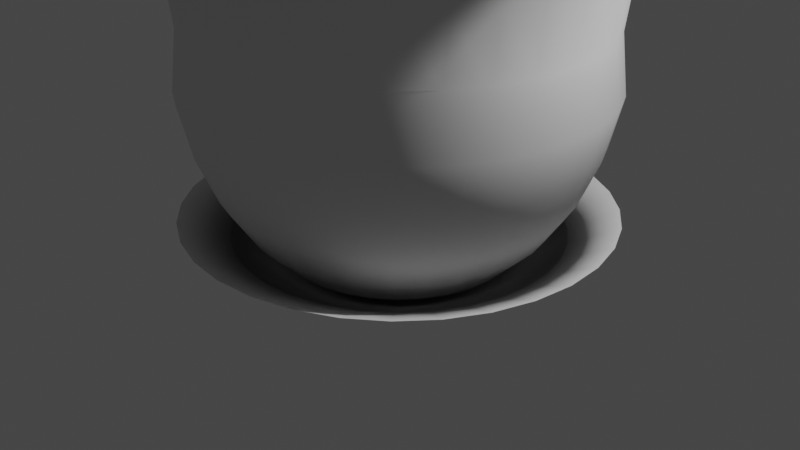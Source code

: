 # Source: PowerUptexture3.blend  (saved by Blender 2.93.21; exported with 4.5.12 LTS)
import bpy
from mathutils import Matrix  # noqa: F401  (used for matrix-valued properties, if any)

bpy.ops.wm.read_factory_settings(use_empty=True)
scene = bpy.context.scene
scene.name = 'Scene'

# ---- collections
col_collection = bpy.data.collections.new('Collection'); scene.collection.children.link(col_collection)

# ---- world
world_world = bpy.data.worlds.new('World'); scene.world = world_world
world_world.use_nodes = True; world_world.node_tree.nodes.clear()
_N = world_world.node_tree.nodes; _L = world_world.node_tree.links
n0 = _N.new('ShaderNodeOutputWorld'); n0.name = 'World Output'; n0.location = (300, 300)
n1 = _N.new('ShaderNodeBackground'); n1.name = 'Background'; n1.location = (10, 300)
n1.inputs[0].default_value = (0.05088, 0.05088, 0.05088, 1.0)
_L.new(n1.outputs[0], n0.inputs[0])
n0.is_active_output = True
world_world.color = (0.05088, 0.05088, 0.05088)
world_world.use_sun_shadow = False
world_world.sun_shadow_jitter_overblur = 0.0

# ---- cameras
cam_camera = bpy.data.cameras.new('Camera')
cam_camera.clip_end = 100.0
cam_camera.ortho_scale = 7.314

# ---- lights
light_light = bpy.data.lights.new('Light', 'POINT')
light_light.transmission_factor = 0.0
light_light.energy = 1000.0
light_light.shadow_soft_size = 0.1
light_light.shadow_maximum_resolution = 0.006
light_light.use_absolute_resolution = True

# ---- meshes
me_circle = bpy.data.meshes.new('Circle')
me_circle.from_pydata([(0.0, 1.0, 0.06098), (-0.1951, 0.9808, 0.06098), (4.364e-08, -0.5822, -0.1252), (0.4117, 0.4117, -0.1252), (-0.1136, 0.571, -0.1252), (0.571, -0.1136, -0.1252), (-0.9239, 0.3827, 0.06098), (-0.5379, -0.2228, -0.1252), (-0.571, -0.1136, -0.1252), (0.5379, -0.2228, -0.1252), (-0.5822, -2.65e-08, -0.1252), (0.4841, -0.3235, -0.1252), (-0.571, 0.1136, -0.1252), (0.4117, -0.4117, -0.1252), (0.3235, -0.4841, -0.1252), (-0.4841, 0.3235, -0.1252), (8.742e-08, -1.0, 0.06098), (0.2228, -0.5379, -0.1252), (0.1136, 0.571, -0.1252), (-0.4117, 0.4117, -0.1252), (0.1136, -0.571, -0.1252), (0.2228, 0.5379, -0.1252), (-0.3235, 0.4841, -0.1252), (0.3235, 0.4841, -0.1252), (-0.2228, 0.5379, -0.1252), (-0.1136, -0.571, -0.1252), (-7.259e-09, 0.5822, -0.1252), (-0.2228, -0.5379, -0.1252), (0.7071, 0.7071, 0.06098), (0.4841, 0.3235, -0.1252), (-0.3235, -0.4841, -0.1252), (0.5379, 0.2228, -0.1252), (-0.4117, -0.4117, -0.1252), (0.571, 0.1136, -0.1252), (-0.3827, 0.9239, 0.06098), (-0.5556, 0.8315, 0.06098), (-0.7071, 0.7071, 0.06098), (-0.8315, 0.5556, 0.06098), (-0.4841, -0.3235, -0.1252), (-0.9808, 0.1951, 0.06098), (-1.0, -4.371e-08, 0.06098), (-0.9808, -0.1951, 0.06098), (-0.9239, -0.3827, 0.06098), (-0.8315, -0.5556, 0.06098), (-0.7071, -0.7071, 0.06098), (-0.5556, -0.8315, 0.06098), (-0.3827, -0.9239, 0.06098), (-0.1951, -0.9808, 0.06098), (0.5822, 5.887e-09, -0.1252), (0.1951, -0.9808, 0.06098), (0.3827, -0.9239, 0.06098), (0.5556, -0.8315, 0.06098), (0.7071, -0.7071, 0.06098), (0.8315, -0.5556, 0.06098), (0.9239, -0.3827, 0.06098), (0.9808, -0.1951, 0.06098), (1.0, 1.192e-08, 0.06098), (0.9808, 0.1951, 0.06098), (0.9239, 0.3827, 0.06098), (0.8315, 0.5556, 0.06098), (-1.052e-08, 0.3945, -0.2275), (0.5556, 0.8315, 0.06098), (0.3827, 0.9239, 0.06098), (0.1951, 0.9808, 0.06098), (-0.3645, 0.151, -0.2275), (2.397e-08, -0.3945, -0.2275), (0.2789, 0.2789, -0.2275), (-0.07696, 0.3869, -0.2275), (-0.3645, -0.151, -0.2275), (0.3869, -0.07696, -0.2275), (-0.3869, -0.07696, -0.2275), (0.3645, -0.151, -0.2275), (-0.3945, -1.877e-08, -0.2275), (-1.49e-08, -3.725e-09, -0.3566), (0.328, -0.2192, -0.2275), (-0.3869, 0.07696, -0.2275), (0.2789, -0.2789, -0.2275), (0.2192, -0.328, -0.2275), (-0.328, 0.2192, -0.2275), (0.151, -0.3645, -0.2275), (0.07696, 0.3869, -0.2275), (-0.2789, 0.2789, -0.2275), (0.07696, -0.3869, -0.2275), (0.151, 0.3645, -0.2275), (-0.2192, 0.328, -0.2275), (0.2192, 0.328, -0.2275), (-0.151, 0.3645, -0.2275), (-0.07696, -0.3869, -0.2275), (-0.151, -0.3645, -0.2275), (0.328, 0.2192, -0.2275), (-0.2192, -0.328, -0.2275), (0.3645, 0.151, -0.2275), (-0.2789, -0.2789, -0.2275), (0.3869, 0.07696, -0.2275), (-0.328, -0.2192, -0.2275), (0.3945, 3.174e-09, -0.2275), (0.1718, -0.03418, -0.3258), (0.1752, 4.706e-12, -0.3258), (-0.1618, -0.06704, -0.3258), (-0.1457, -0.09733, -0.3258), (0.1718, 0.03418, -0.3258), (-0.1239, -0.1239, -0.3258), (0.1618, 0.06704, -0.3258), (-0.09733, -0.1457, -0.3258), (0.1457, 0.09733, -0.3258), (-0.06704, -0.1618, -0.3258), (-1.433e-08, 0.1752, -0.3258), (-0.03418, 0.1718, -0.3258), (0.1239, 0.1239, -0.3258), (-0.03418, -0.1718, -0.3258), (-0.06704, 0.1618, -0.3258), (0.09733, 0.1457, -0.3258), (9.852e-10, -0.1752, -0.3258), (-0.09733, 0.1457, -0.3258), (0.06704, 0.1618, -0.3258), (0.03418, -0.1718, -0.3258), (-0.1239, 0.1239, -0.3258), (0.03418, 0.1718, -0.3258), (0.06704, -0.1618, -0.3258), (-0.1457, 0.09733, -0.3258), (0.09733, -0.1457, -0.3258), (-0.1618, 0.06704, -0.3258), (0.1239, -0.1239, -0.3258), (-0.1718, 0.03418, -0.3258), (0.1457, -0.09733, -0.3258), (-0.1752, -9.742e-09, -0.3258), (0.1618, -0.06704, -0.3258), (-0.1718, -0.03418, -0.3258), (-0.5379, 0.2228, -0.1252), (-0.2599, 0.1077, -0.2839), (1.211e-08, -0.2813, -0.2839), (0.2759, -0.05488, -0.2839), (0.1989, 0.1989, -0.2839), (-0.2599, -0.1077, -0.2839), (-0.05488, 0.2759, -0.2839), (-0.2759, -0.05488, -0.2839), (0.2599, -0.1077, -0.2839), (-0.2813, -1.411e-08, -0.2839), (0.2339, -0.1563, -0.2839), (-0.2759, 0.05488, -0.2839), (0.1989, -0.1989, -0.2839), (0.1563, -0.2339, -0.2839), (-0.2339, 0.1563, -0.2839), (0.1077, -0.2599, -0.2839), (0.05488, 0.2759, -0.2839), (-0.1989, 0.1989, -0.2839), (0.05488, -0.2759, -0.2839), (0.1077, 0.2599, -0.2839), (-0.1563, 0.2339, -0.2839), (0.1563, 0.2339, -0.2839), (-0.1077, 0.2599, -0.2839), (-0.05488, -0.2759, -0.2839), (-0.1077, -0.2599, -0.2839), (0.2339, 0.1563, -0.2839), (-0.1563, -0.2339, -0.2839), (0.2599, 0.1077, -0.2839), (-0.1989, -0.1989, -0.2839), (0.2759, 0.05488, -0.2839), (-0.2339, -0.1563, -0.2839), (0.2813, 1.539e-09, -0.2839), (-1.249e-08, 0.2813, -0.2839), (0.7554, -0.1503, -0.03898), (-0.7116, -0.2947, -0.03898), (-3.992e-09, 0.7702, -0.03898), (0.7702, 8.604e-09, -0.03898), (-0.6404, -0.4279, -0.03898), (0.7554, 0.1503, -0.03898), (-0.5446, -0.5446, -0.03898), (0.7116, 0.2947, -0.03898), (-0.4279, -0.6404, -0.03898), (0.6404, 0.4279, -0.03898), (-0.2947, -0.7116, -0.03898), (-0.1503, -0.7554, -0.03898), (-0.2947, 0.7116, -0.03898), (0.4279, 0.6404, -0.03898), (-0.4279, 0.6404, -0.03898), (0.2947, 0.7116, -0.03898), (0.1503, -0.7554, -0.03898), (-0.5446, 0.5446, -0.03898), (0.1503, 0.7554, -0.03898), (0.2947, -0.7116, -0.03898), (-0.6404, 0.4279, -0.03898), (0.4279, -0.6404, -0.03898), (0.5446, -0.5446, -0.03898), (-0.7554, 0.1503, -0.03898), (0.6404, -0.4279, -0.03898), (-0.7702, -3.425e-08, -0.03898), (0.7116, -0.2947, -0.03898), (-0.7554, -0.1503, -0.03898), (-0.1503, 0.7554, -0.03898), (0.5446, 0.5446, -0.03898), (6.334e-08, -0.7702, -0.03898), (-0.7116, 0.2947, -0.03898), (0.7702, 8.604e-09, -0.03898), (-0.6404, -0.4279, -0.03898), (0.7554, 0.1503, -0.03898), (-0.5446, -0.5446, -0.03898), (0.7116, 0.2947, -0.03898), (-0.4279, -0.6404, -0.03898), (0.6404, 0.4279, -0.03898), (-0.2947, -0.7116, -0.03898), (-0.1503, -0.7554, -0.03898), (-0.2947, 0.7116, -0.03898), (0.4279, 0.6404, -0.03898), (-0.4279, 0.6404, -0.03898), (0.2947, 0.7116, -0.03898), (0.1503, -0.7554, -0.03898), (-0.5446, 0.5446, -0.03898), (0.1503, 0.7554, -0.03898), (0.2947, -0.7116, -0.03898), (-0.6404, 0.4279, -0.03898), (0.4279, -0.6404, -0.03898), (0.5446, -0.5446, -0.03898), (-0.7554, 0.1503, -0.03898), (0.6404, -0.4279, -0.03898), (-0.7702, -3.425e-08, -0.03898), (0.7116, -0.2947, -0.03898), (-0.7554, -0.1503, -0.03898), (-0.1503, 0.7554, -0.03898), (0.5446, 0.5446, -0.03898), (6.334e-08, -0.7702, -0.03898), (-0.7116, 0.2947, -0.03898), (0.7554, -0.1503, -0.03898), (-0.7116, -0.2947, -0.03898), (-3.992e-09, 0.7702, -0.03898)], [], [(7, 8, 70, 68), (5, 9, 71, 69), (8, 10, 72, 70), (9, 11, 74, 71), (10, 12, 75, 72), (11, 13, 76, 74), (12, 128, 64, 75), (13, 14, 77, 76), (128, 15, 78, 64), (14, 17, 79, 77), (26, 18, 80, 60), (15, 19, 81, 78), (17, 20, 82, 79), (18, 21, 83, 80), (19, 22, 84, 81), (20, 2, 65, 82), (21, 23, 85, 83), (22, 24, 86, 84), (2, 25, 87, 65), (23, 3, 66, 85), (24, 4, 67, 86), (25, 27, 88, 87), (3, 29, 89, 66), (4, 26, 60, 67), (27, 30, 90, 88), (29, 31, 91, 89), (30, 32, 92, 90), (31, 33, 93, 91), (32, 38, 94, 92), (33, 48, 95, 93), (38, 7, 68, 94), (48, 5, 69, 95), (97, 96, 73), (99, 98, 73), (100, 97, 73), (101, 99, 73), (102, 100, 73), (103, 101, 73), (104, 102, 73), (105, 103, 73), (107, 106, 73), (108, 104, 73), (109, 105, 73), (110, 107, 73), (111, 108, 73), (112, 109, 73), (113, 110, 73), (114, 111, 73), (115, 112, 73), (116, 113, 73), (117, 114, 73), (118, 115, 73), (119, 116, 73), (106, 117, 73), (120, 118, 73), (121, 119, 73), (122, 120, 73), (123, 121, 73), (124, 122, 73), (125, 123, 73), (126, 124, 73), (127, 125, 73), (96, 126, 73), (98, 127, 73), (133, 135, 127, 98), (131, 136, 126, 96), (135, 137, 125, 127), (136, 138, 124, 126), (137, 139, 123, 125), (138, 140, 122, 124), (139, 129, 121, 123), (140, 141, 120, 122), (129, 142, 119, 121), (141, 143, 118, 120), (160, 144, 117, 106), (142, 145, 116, 119), (143, 146, 115, 118), (144, 147, 114, 117), (145, 148, 113, 116), (146, 130, 112, 115), (147, 149, 111, 114), (148, 150, 110, 113), (130, 151, 109, 112), (149, 132, 108, 111), (150, 134, 107, 110), (151, 152, 105, 109), (132, 153, 104, 108), (134, 160, 106, 107), (152, 154, 103, 105), (153, 155, 102, 104), (154, 156, 101, 103), (155, 157, 100, 102), (156, 158, 99, 101), (157, 159, 97, 100), (158, 133, 98, 99), (159, 131, 96, 97), (164, 161, 5, 48), (165, 162, 7, 38), (166, 164, 48, 33), (167, 165, 38, 32), (168, 166, 33, 31), (169, 167, 32, 30), (170, 168, 31, 29), (171, 169, 30, 27), (189, 163, 26, 4), (190, 170, 29, 3), (172, 171, 27, 25), (173, 189, 4, 24), (174, 190, 3, 23), (191, 172, 25, 2), (175, 173, 24, 22), (176, 174, 23, 21), (177, 191, 2, 20), (178, 175, 22, 19), (179, 176, 21, 18), (180, 177, 20, 17), (181, 178, 19, 15), (163, 179, 18, 26), (182, 180, 17, 14), (192, 181, 15, 128), (183, 182, 14, 13), (184, 192, 128, 12), (185, 183, 13, 11), (186, 184, 12, 10), (187, 185, 11, 9), (188, 186, 10, 8), (161, 187, 9, 5), (162, 188, 8, 7), (95, 69, 131, 159), (94, 68, 133, 158), (93, 95, 159, 157), (92, 94, 158, 156), (91, 93, 157, 155), (90, 92, 156, 154), (89, 91, 155, 153), (88, 90, 154, 152), (67, 60, 160, 134), (66, 89, 153, 132), (87, 88, 152, 151), (86, 67, 134, 150), (85, 66, 132, 149), (65, 87, 151, 130), (84, 86, 150, 148), (83, 85, 149, 147), (82, 65, 130, 146), (81, 84, 148, 145), (80, 83, 147, 144), (79, 82, 146, 143), (78, 81, 145, 142), (60, 80, 144, 160), (77, 79, 143, 141), (64, 78, 142, 129), (76, 77, 141, 140), (75, 64, 129, 139), (74, 76, 140, 138), (72, 75, 139, 137), (71, 74, 138, 136), (70, 72, 137, 135), (69, 71, 136, 131), (68, 70, 135, 133), (223, 217, 188, 162), (222, 216, 187, 161), (217, 215, 186, 188), (216, 214, 185, 187), (215, 213, 184, 186), (214, 212, 183, 185), (213, 221, 192, 184), (212, 211, 182, 183), (221, 210, 181, 192), (211, 209, 180, 182), (224, 208, 179, 163), (210, 207, 178, 181), (209, 206, 177, 180), (208, 205, 176, 179), (207, 204, 175, 178), (206, 220, 191, 177), (205, 203, 174, 176), (204, 202, 173, 175), (220, 201, 172, 191), (203, 219, 190, 174), (202, 218, 189, 173), (201, 200, 171, 172), (219, 199, 170, 190), (218, 224, 163, 189), (200, 198, 169, 171), (199, 197, 168, 170), (198, 196, 167, 169), (197, 195, 166, 168), (196, 194, 165, 167), (195, 193, 164, 166), (194, 223, 162, 165), (193, 222, 161, 164), (56, 55, 222, 193), (43, 42, 223, 194), (57, 56, 193, 195), (44, 43, 194, 196), (58, 57, 195, 197), (45, 44, 196, 198), (59, 58, 197, 199), (46, 45, 198, 200), (1, 0, 224, 218), (28, 59, 199, 219), (47, 46, 200, 201), (34, 1, 218, 202), (61, 28, 219, 203), (16, 47, 201, 220), (35, 34, 202, 204), (62, 61, 203, 205), (49, 16, 220, 206), (36, 35, 204, 207), (63, 62, 205, 208), (50, 49, 206, 209), (37, 36, 207, 210), (0, 63, 208, 224), (51, 50, 209, 211), (6, 37, 210, 221), (52, 51, 211, 212), (39, 6, 221, 213), (53, 52, 212, 214), (40, 39, 213, 215), (54, 53, 214, 216), (41, 40, 215, 217), (55, 54, 216, 222), (42, 41, 217, 223)])
me_circle.polygons.foreach_set('use_smooth', [True] * 224)
_uv = me_circle.uv_layers.new(name='UVMap')
_uv.uv.foreach_set('vector', [0.8434, 0.8585, 0.8747, 0.8585, 0.8747, 0.7949, 0.8434, 0.7949, 0.4374, 0.8585, 0.4686, 0.8585, 0.4686, 0.7949, 0.4374, 0.7949, 0.8747, 0.8585, 0.9059, 0.8585, 0.9059, 0.7949, 0.8747, 0.7949, 0.4686, 0.8585, 0.4998, 0.8585, 0.4998, 0.7949, 0.4686, 0.7949, 0.9059, 0.8585, 0.9372, 0.8585, 0.9372, 0.7949, 0.9059, 0.7949, 0.4998, 0.8585, 0.5311, 0.8585, 0.5311, 0.7949, 0.4998, 0.7949, 0.9372, 0.8585, 0.9684, 0.8585, 0.9684, 0.7949, 0.9372, 0.7949, 0.5311, 0.8585, 0.5623, 0.8585, 0.5623, 0.7949, 0.5311, 0.7949, 0.9684, 0.8585, 0.9996, 0.8585, 0.9996, 0.7949, 0.9684, 0.7949, 0.5623, 0.8585, 0.5935, 0.8585, 0.5935, 0.7949, 0.5623, 0.7949, 0.1562, 0.8585, 0.1875, 0.8585, 0.1875, 0.7949, 0.1562, 0.7949, 3.582e-05, 0.8585, 0.03127, 0.8585, 0.03127, 0.7949, 3.582e-05, 0.7949, 0.5935, 0.8585, 0.6248, 0.8585, 0.6248, 0.7949, 0.5935, 0.7949, 0.1875, 0.8585, 0.2187, 0.8585, 0.2187, 0.7949, 0.1875, 0.7949, 0.03127, 0.8585, 0.06251, 0.8585, 0.06251, 0.7949, 0.03127, 0.7949, 0.6248, 0.8585, 0.656, 0.8585, 0.656, 0.7949, 0.6248, 0.7949, 0.2187, 0.8585, 0.2499, 0.8585, 0.2499, 0.7949, 0.2187, 0.7949, 0.06251, 0.8585, 0.09375, 0.8585, 0.09375, 0.7949, 0.06251, 0.7949, 0.656, 0.8585, 0.6873, 0.8585, 0.6873, 0.7949, 0.656, 0.7949, 0.2499, 0.8585, 0.2812, 0.8585, 0.2812, 0.7949, 0.2499, 0.7949, 0.09375, 0.8585, 0.125, 0.8585, 0.125, 0.7949, 0.09375, 0.7949, 0.6873, 0.8585, 0.7185, 0.8585, 0.7185, 0.7949, 0.6873, 0.7949, 0.2812, 0.8585, 0.3124, 0.8585, 0.3124, 0.7949, 0.2812, 0.7949, 0.125, 0.8585, 0.1562, 0.8585, 0.1562, 0.7949, 0.125, 0.7949, 0.7185, 0.8585, 0.7497, 0.8585, 0.7497, 0.7949, 0.7185, 0.7949, 0.3124, 0.8585, 0.3436, 0.8585, 0.3436, 0.7949, 0.3124, 0.7949, 0.7497, 0.8585, 0.781, 0.8585, 0.781, 0.7949, 0.7497, 0.7949, 0.3436, 0.8585, 0.3749, 0.8585, 0.3749, 0.7949, 0.3436, 0.7949, 0.781, 0.8585, 0.8122, 0.8585, 0.8122, 0.7949, 0.781, 0.7949, 0.3749, 0.8585, 0.4061, 0.8585, 0.4061, 0.7949, 0.3749, 0.7949, 0.8122, 0.8585, 0.8434, 0.8585, 0.8434, 0.7949, 0.8122, 0.7949, 0.4061, 0.8585, 0.4374, 0.8585, 0.4374, 0.7949, 0.4061, 0.7949, 0.4061, 0.7207, 0.4374, 0.7207, 0.4061, 0.6613, 0.8122, 0.7207, 0.8434, 0.7207, 0.8122, 0.6613, 0.3749, 0.7207, 0.4061, 0.7207, 0.3749, 0.6613, 0.781, 0.7207, 0.8122, 0.7207, 0.781, 0.6613, 0.3436, 0.7207, 0.3749, 0.7207, 0.3436, 0.6613, 0.7497, 0.7207, 0.781, 0.7207, 0.7497, 0.6613, 0.3124, 0.7207, 0.3436, 0.7207, 0.3124, 0.6613, 0.7185, 0.7207, 0.7497, 0.7207, 0.7185, 0.6613, 0.125, 0.7207, 0.1562, 0.7207, 0.125, 0.6613, 0.2812, 0.7207, 0.3124, 0.7207, 0.2812, 0.6613, 0.6873, 0.7207, 0.7185, 0.7207, 0.6873, 0.6613, 0.09375, 0.7207, 0.125, 0.7207, 0.09375, 0.6613, 0.2499, 0.7207, 0.2812, 0.7207, 0.2499, 0.6613, 0.656, 0.7207, 0.6873, 0.7207, 0.656, 0.6613, 0.06251, 0.7207, 0.09375, 0.7207, 0.06251, 0.6613, 0.2187, 0.7207, 0.2499, 0.7207, 0.2187, 0.6613, 0.6248, 0.7207, 0.656, 0.7207, 0.6248, 0.6613, 0.03127, 0.7207, 0.06251, 0.7207, 0.03127, 0.6613, 0.1875, 0.7207, 0.2187, 0.7207, 0.1875, 0.6613, 0.5935, 0.7207, 0.6248, 0.7207, 0.5935, 0.6613, 3.582e-05, 0.7207, 0.03127, 0.7207, 3.582e-05, 0.6613, 0.1562, 0.7207, 0.1875, 0.7207, 0.1562, 0.6613, 0.5623, 0.7207, 0.5935, 0.7207, 0.5623, 0.6613, 0.9684, 0.7207, 0.9996, 0.7207, 0.9684, 0.6613, 0.5311, 0.7207, 0.5623, 0.7207, 0.5311, 0.6613, 0.9372, 0.7207, 0.9684, 0.7207, 0.9372, 0.6613, 0.4998, 0.7207, 0.5311, 0.7207, 0.4998, 0.6613, 0.9059, 0.7207, 0.9372, 0.7207, 0.9059, 0.6613, 0.4686, 0.7207, 0.4998, 0.7207, 0.4686, 0.6613, 0.8747, 0.7207, 0.9059, 0.7207, 0.8747, 0.6613, 0.4374, 0.7207, 0.4686, 0.7207, 0.4374, 0.6613, 0.8434, 0.7207, 0.8747, 0.7207, 0.8434, 0.6613, 0.8434, 0.7566, 0.8747, 0.7566, 0.8747, 0.7207, 0.8434, 0.7207, 0.4374, 0.7566, 0.4686, 0.7566, 0.4686, 0.7207, 0.4374, 0.7207, 0.8747, 0.7566, 0.9059, 0.7566, 0.9059, 0.7207, 0.8747, 0.7207, 0.4686, 0.7566, 0.4998, 0.7566, 0.4998, 0.7207, 0.4686, 0.7207, 0.9059, 0.7566, 0.9372, 0.7566, 0.9372, 0.7207, 0.9059, 0.7207, 0.4998, 0.7566, 0.5311, 0.7566, 0.5311, 0.7207, 0.4998, 0.7207, 0.9372, 0.7566, 0.9684, 0.7566, 0.9684, 0.7207, 0.9372, 0.7207, 0.5311, 0.7566, 0.5623, 0.7566, 0.5623, 0.7207, 0.5311, 0.7207, 0.9684, 0.7566, 0.9996, 0.7566, 0.9996, 0.7207, 0.9684, 0.7207, 0.5623, 0.7566, 0.5935, 0.7566, 0.5935, 0.7207, 0.5623, 0.7207, 0.1562, 0.7566, 0.1875, 0.7566, 0.1875, 0.7207, 0.1562, 0.7207, 3.582e-05, 0.7566, 0.03127, 0.7566, 0.03127, 0.7207, 3.582e-05, 0.7207, 0.5935, 0.7566, 0.6248, 0.7566, 0.6248, 0.7207, 0.5935, 0.7207, 0.1875, 0.7566, 0.2187, 0.7566, 0.2187, 0.7207, 0.1875, 0.7207, 0.03127, 0.7566, 0.06251, 0.7566, 0.06251, 0.7207, 0.03127, 0.7207, 0.6248, 0.7566, 0.656, 0.7566, 0.656, 0.7207, 0.6248, 0.7207, 0.2187, 0.7566, 0.2499, 0.7566, 0.2499, 0.7207, 0.2187, 0.7207, 0.06251, 0.7566, 0.09375, 0.7566, 0.09375, 0.7207, 0.06251, 0.7207, 0.656, 0.7566, 0.6873, 0.7566, 0.6873, 0.7207, 0.656, 0.7207, 0.2499, 0.7566, 0.2812, 0.7566, 0.2812, 0.7207, 0.2499, 0.7207, 0.09375, 0.7566, 0.125, 0.7566, 0.125, 0.7207, 0.09375, 0.7207, 0.6873, 0.7566, 0.7185, 0.7566, 0.7185, 0.7207, 0.6873, 0.7207, 0.2812, 0.7566, 0.3124, 0.7566, 0.3124, 0.7207, 0.2812, 0.7207, 0.125, 0.7566, 0.1562, 0.7566, 0.1562, 0.7207, 0.125, 0.7207, 0.7185, 0.7566, 0.7497, 0.7566, 0.7497, 0.7207, 0.7185, 0.7207, 0.3124, 0.7566, 0.3436, 0.7566, 0.3436, 0.7207, 0.3124, 0.7207, 0.7497, 0.7566, 0.781, 0.7566, 0.781, 0.7207, 0.7497, 0.7207, 0.3436, 0.7566, 0.3749, 0.7566, 0.3749, 0.7207, 0.3436, 0.7207, 0.781, 0.7566, 0.8122, 0.7566, 0.8122, 0.7207, 0.781, 0.7207, 0.3749, 0.7566, 0.4061, 0.7566, 0.4061, 0.7207, 0.3749, 0.7207, 0.8122, 0.7566, 0.8434, 0.7566, 0.8434, 0.7207, 0.8122, 0.7207, 0.4061, 0.7566, 0.4374, 0.7566, 0.4374, 0.7207, 0.4061, 0.7207, 0.4061, 0.9221, 0.4374, 0.9221, 0.4374, 0.8585, 0.4061, 0.8585, 0.8122, 0.9221, 0.8434, 0.9221, 0.8434, 0.8585, 0.8122, 0.8585, 0.3749, 0.9221, 0.4061, 0.9221, 0.4061, 0.8585, 0.3749, 0.8585, 0.781, 0.9221, 0.8122, 0.9221, 0.8122, 0.8585, 0.781, 0.8585, 0.3436, 0.9221, 0.3749, 0.9221, 0.3749, 0.8585, 0.3436, 0.8585, 0.7497, 0.9221, 0.781, 0.9221, 0.781, 0.8585, 0.7497, 0.8585, 0.3124, 0.9221, 0.3436, 0.9221, 0.3436, 0.8585, 0.3124, 0.8585, 0.7185, 0.9221, 0.7497, 0.9221, 0.7497, 0.8585, 0.7185, 0.8585, 0.125, 0.9221, 0.1562, 0.9221, 0.1562, 0.8585, 0.125, 0.8585, 0.2812, 0.9221, 0.3124, 0.9221, 0.3124, 0.8585, 0.2812, 0.8585, 0.6873, 0.9221, 0.7185, 0.9221, 0.7185, 0.8585, 0.6873, 0.8585, 0.09375, 0.9221, 0.125, 0.9221, 0.125, 0.8585, 0.09375, 0.8585, 0.2499, 0.9221, 0.2812, 0.9221, 0.2812, 0.8585, 0.2499, 0.8585, 0.656, 0.9221, 0.6873, 0.9221, 0.6873, 0.8585, 0.656, 0.8585, 0.06251, 0.9221, 0.09375, 0.9221, 0.09375, 0.8585, 0.06251, 0.8585, 0.2187, 0.9221, 0.2499, 0.9221, 0.2499, 0.8585, 0.2187, 0.8585, 0.6248, 0.9221, 0.656, 0.9221, 0.656, 0.8585, 0.6248, 0.8585, 0.03127, 0.9221, 0.06251, 0.9221, 0.06251, 0.8585, 0.03127, 0.8585, 0.1875, 0.9221, 0.2187, 0.9221, 0.2187, 0.8585, 0.1875, 0.8585, 0.5935, 0.9221, 0.6248, 0.9221, 0.6248, 0.8585, 0.5935, 0.8585, 3.582e-05, 0.9221, 0.03127, 0.9221, 0.03127, 0.8585, 3.582e-05, 0.8585, 0.1562, 0.9221, 0.1875, 0.9221, 0.1875, 0.8585, 0.1562, 0.8585, 0.5623, 0.9221, 0.5935, 0.9221, 0.5935, 0.8585, 0.5623, 0.8585, 0.9684, 0.9221, 0.9996, 0.9221, 0.9996, 0.8585, 0.9684, 0.8585, 0.5311, 0.9221, 0.5623, 0.9221, 0.5623, 0.8585, 0.5311, 0.8585, 0.9372, 0.9221, 0.9684, 0.9221, 0.9684, 0.8585, 0.9372, 0.8585, 0.4998, 0.9221, 0.5311, 0.9221, 0.5311, 0.8585, 0.4998, 0.8585, 0.9059, 0.9221, 0.9372, 0.9221, 0.9372, 0.8585, 0.9059, 0.8585, 0.4686, 0.9221, 0.4998, 0.9221, 0.4998, 0.8585, 0.4686, 0.8585, 0.8747, 0.9221, 0.9059, 0.9221, 0.9059, 0.8585, 0.8747, 0.8585, 0.4374, 0.9221, 0.4686, 0.9221, 0.4686, 0.8585, 0.4374, 0.8585, 0.8434, 0.9221, 0.8747, 0.9221, 0.8747, 0.8585, 0.8434, 0.8585, 0.4061, 0.7949, 0.4374, 0.7949, 0.4374, 0.7566, 0.4061, 0.7566, 0.8122, 0.7949, 0.8434, 0.7949, 0.8434, 0.7566, 0.8122, 0.7566, 0.3749, 0.7949, 0.4061, 0.7949, 0.4061, 0.7566, 0.3749, 0.7566, 0.781, 0.7949, 0.8122, 0.7949, 0.8122, 0.7566, 0.781, 0.7566, 0.3436, 0.7949, 0.3749, 0.7949, 0.3749, 0.7566, 0.3436, 0.7566, 0.7497, 0.7949, 0.781, 0.7949, 0.781, 0.7566, 0.7497, 0.7566, 0.3124, 0.7949, 0.3436, 0.7949, 0.3436, 0.7566, 0.3124, 0.7566, 0.7185, 0.7949, 0.7497, 0.7949, 0.7497, 0.7566, 0.7185, 0.7566, 0.125, 0.7949, 0.1562, 0.7949, 0.1562, 0.7566, 0.125, 0.7566, 0.2812, 0.7949, 0.3124, 0.7949, 0.3124, 0.7566, 0.2812, 0.7566, 0.6873, 0.7949, 0.7185, 0.7949, 0.7185, 0.7566, 0.6873, 0.7566, 0.09375, 0.7949, 0.125, 0.7949, 0.125, 0.7566, 0.09375, 0.7566, 0.2499, 0.7949, 0.2812, 0.7949, 0.2812, 0.7566, 0.2499, 0.7566, 0.656, 0.7949, 0.6873, 0.7949, 0.6873, 0.7566, 0.656, 0.7566, 0.06251, 0.7949, 0.09375, 0.7949, 0.09375, 0.7566, 0.06251, 0.7566, 0.2187, 0.7949, 0.2499, 0.7949, 0.2499, 0.7566, 0.2187, 0.7566, 0.6248, 0.7949, 0.656, 0.7949, 0.656, 0.7566, 0.6248, 0.7566, 0.03127, 0.7949, 0.06251, 0.7949, 0.06251, 0.7566, 0.03127, 0.7566, 0.1875, 0.7949, 0.2187, 0.7949, 0.2187, 0.7566, 0.1875, 0.7566, 0.5935, 0.7949, 0.6248, 0.7949, 0.6248, 0.7566, 0.5935, 0.7566, 3.582e-05, 0.7949, 0.03127, 0.7949, 0.03127, 0.7566, 3.582e-05, 0.7566, 0.1562, 0.7949, 0.1875, 0.7949, 0.1875, 0.7566, 0.1562, 0.7566, 0.5623, 0.7949, 0.5935, 0.7949, 0.5935, 0.7566, 0.5623, 0.7566, 0.9684, 0.7949, 0.9996, 0.7949, 0.9996, 0.7566, 0.9684, 0.7566, 0.5311, 0.7949, 0.5623, 0.7949, 0.5623, 0.7566, 0.5311, 0.7566, 0.9372, 0.7949, 0.9684, 0.7949, 0.9684, 0.7566, 0.9372, 0.7566, 0.4998, 0.7949, 0.5311, 0.7949, 0.5311, 0.7566, 0.4998, 0.7566, 0.9059, 0.7949, 0.9372, 0.7949, 0.9372, 0.7566, 0.9059, 0.7566, 0.4686, 0.7949, 0.4998, 0.7949, 0.4998, 0.7566, 0.4686, 0.7566, 0.8747, 0.7949, 0.9059, 0.7949, 0.9059, 0.7566, 0.8747, 0.7566, 0.4374, 0.7949, 0.4686, 0.7949, 0.4686, 0.7566, 0.4374, 0.7566, 0.8434, 0.7949, 0.8747, 0.7949, 0.8747, 0.7566, 0.8434, 0.7566, 0.8434, 0.9221, 0.8747, 0.9221, 0.8747, 0.9221, 0.8434, 0.9221, 0.4374, 0.9221, 0.4686, 0.9221, 0.4686, 0.9221, 0.4374, 0.9221, 0.8747, 0.9221, 0.9059, 0.9221, 0.9059, 0.9221, 0.8747, 0.9221, 0.4686, 0.9221, 0.4998, 0.9221, 0.4998, 0.9221, 0.4686, 0.9221, 0.9059, 0.9221, 0.9372, 0.9221, 0.9372, 0.9221, 0.9059, 0.9221, 0.4998, 0.9221, 0.5311, 0.9221, 0.5311, 0.9221, 0.4998, 0.9221, 0.9372, 0.9221, 0.9684, 0.9221, 0.9684, 0.9221, 0.9372, 0.9221, 0.5311, 0.9221, 0.5623, 0.9221, 0.5623, 0.9221, 0.5311, 0.9221, 0.9684, 0.9221, 0.9996, 0.9221, 0.9996, 0.9221, 0.9684, 0.9221, 0.5623, 0.9221, 0.5935, 0.9221, 0.5935, 0.9221, 0.5623, 0.9221, 0.1562, 0.9221, 0.1875, 0.9221, 0.1875, 0.9221, 0.1562, 0.9221, 3.582e-05, 0.9221, 0.03127, 0.9221, 0.03127, 0.9221, 3.582e-05, 0.9221, 0.5935, 0.9221, 0.6248, 0.9221, 0.6248, 0.9221, 0.5935, 0.9221, 0.1875, 0.9221, 0.2187, 0.9221, 0.2187, 0.9221, 0.1875, 0.9221, 0.03127, 0.9221, 0.06251, 0.9221, 0.06251, 0.9221, 0.03127, 0.9221, 0.6248, 0.9221, 0.656, 0.9221, 0.656, 0.9221, 0.6248, 0.9221, 0.2187, 0.9221, 0.2499, 0.9221, 0.2499, 0.9221, 0.2187, 0.9221, 0.06251, 0.9221, 0.09375, 0.9221, 0.09375, 0.9221, 0.06251, 0.9221, 0.656, 0.9221, 0.6873, 0.9221, 0.6873, 0.9221, 0.656, 0.9221, 0.2499, 0.9221, 0.2812, 0.9221, 0.2812, 0.9221, 0.2499, 0.9221, 0.09375, 0.9221, 0.125, 0.9221, 0.125, 0.9221, 0.09375, 0.9221, 0.6873, 0.9221, 0.7185, 0.9221, 0.7185, 0.9221, 0.6873, 0.9221, 0.2812, 0.9221, 0.3124, 0.9221, 0.3124, 0.9221, 0.2812, 0.9221, 0.125, 0.9221, 0.1562, 0.9221, 0.1562, 0.9221, 0.125, 0.9221, 0.7185, 0.9221, 0.7497, 0.9221, 0.7497, 0.9221, 0.7185, 0.9221, 0.3124, 0.9221, 0.3436, 0.9221, 0.3436, 0.9221, 0.3124, 0.9221, 0.7497, 0.9221, 0.781, 0.9221, 0.781, 0.9221, 0.7497, 0.9221, 0.3436, 0.9221, 0.3749, 0.9221, 0.3749, 0.9221, 0.3436, 0.9221, 0.781, 0.9221, 0.8122, 0.9221, 0.8122, 0.9221, 0.781, 0.9221, 0.3749, 0.9221, 0.4061, 0.9221, 0.4061, 0.9221, 0.3749, 0.9221, 0.8122, 0.9221, 0.8434, 0.9221, 0.8434, 0.9221, 0.8122, 0.9221, 0.4061, 0.9221, 0.4374, 0.9221, 0.4374, 0.9221, 0.4061, 0.9221, 0.4061, 0.9999, 0.4374, 0.9999, 0.4374, 0.9221, 0.4061, 0.9221, 0.8122, 0.9999, 0.8434, 0.9999, 0.8434, 0.9221, 0.8122, 0.9221, 0.3749, 0.9999, 0.4061, 0.9999, 0.4061, 0.9221, 0.3749, 0.9221, 0.781, 0.9999, 0.8122, 0.9999, 0.8122, 0.9221, 0.781, 0.9221, 0.3436, 0.9999, 0.3749, 0.9999, 0.3749, 0.9221, 0.3436, 0.9221, 0.7497, 0.9999, 0.781, 0.9999, 0.781, 0.9221, 0.7497, 0.9221, 0.3124, 0.9999, 0.3436, 0.9999, 0.3436, 0.9221, 0.3124, 0.9221, 0.7185, 0.9999, 0.7497, 0.9999, 0.7497, 0.9221, 0.7185, 0.9221, 0.125, 0.9999, 0.1562, 0.9999, 0.1562, 0.9221, 0.125, 0.9221, 0.2812, 0.9999, 0.3124, 0.9999, 0.3124, 0.9221, 0.2812, 0.9221, 0.6873, 0.9999, 0.7185, 0.9999, 0.7185, 0.9221, 0.6873, 0.9221, 0.09375, 0.9999, 0.125, 0.9999, 0.125, 0.9221, 0.09375, 0.9221, 0.2499, 0.9999, 0.2812, 0.9999, 0.2812, 0.9221, 0.2499, 0.9221, 0.656, 0.9999, 0.6873, 0.9999, 0.6873, 0.9221, 0.656, 0.9221, 0.06251, 0.9999, 0.09375, 0.9999, 0.09375, 0.9221, 0.06251, 0.9221, 0.2187, 0.9999, 0.2499, 0.9999, 0.2499, 0.9221, 0.2187, 0.9221, 0.6248, 0.9999, 0.656, 0.9999, 0.656, 0.9221, 0.6248, 0.9221, 0.03127, 0.9999, 0.06251, 0.9999, 0.06251, 0.9221, 0.03127, 0.9221, 0.1875, 0.9999, 0.2187, 0.9999, 0.2187, 0.9221, 0.1875, 0.9221, 0.5935, 0.9999, 0.6248, 0.9999, 0.6248, 0.9221, 0.5935, 0.9221, 3.582e-05, 0.9999, 0.03127, 0.9999, 0.03127, 0.9221, 3.582e-05, 0.9221, 0.1562, 0.9999, 0.1875, 0.9999, 0.1875, 0.9221, 0.1562, 0.9221, 0.5623, 0.9999, 0.5935, 0.9999, 0.5935, 0.9221, 0.5623, 0.9221, 0.9684, 0.9999, 0.9996, 0.9999, 0.9996, 0.9221, 0.9684, 0.9221, 0.5311, 0.9999, 0.5623, 0.9999, 0.5623, 0.9221, 0.5311, 0.9221, 0.9372, 0.9999, 0.9684, 0.9999, 0.9684, 0.9221, 0.9372, 0.9221, 0.4998, 0.9999, 0.5311, 0.9999, 0.5311, 0.9221, 0.4998, 0.9221, 0.9059, 0.9999, 0.9372, 0.9999, 0.9372, 0.9221, 0.9059, 0.9221, 0.4686, 0.9999, 0.4998, 0.9999, 0.4998, 0.9221, 0.4686, 0.9221, 0.8747, 0.9999, 0.9059, 0.9999, 0.9059, 0.9221, 0.8747, 0.9221, 0.4374, 0.9999, 0.4686, 0.9999, 0.4686, 0.9221, 0.4374, 0.9221, 0.8434, 0.9999, 0.8747, 0.9999, 0.8747, 0.9221, 0.8434, 0.9221])
me_circle.use_remesh_fix_poles = True
me_circle.use_remesh_preserve_attributes = False
me_circle.update()
me_sphere = bpy.data.meshes.new('Sphere')
me_sphere.from_pydata([(0.001111, 0.7133, 2.398), (0.001111, 0.7807, 1.935), (0.001111, 0.9797, 1.544), (0.001111, 0.8274, 0.5019), (0.001111, 0.7031, 0.3158), (0.001111, 0.5515, 0.1705), (0.2889, 0.6995, 2.398), (0.2189, 0.7656, 1.935), (0.193, 0.9608, 1.544), (0.1861, 0.9258, 1.244), (0.1925, 0.9579, 0.964), (0.1814, 0.9021, 0.7196), (0.1633, 0.8114, 0.5019), (0.1391, 0.6895, 0.3158), (0.1095, 0.5408, 0.1705), (0.07577, 0.3713, 0.07569), (0.03917, 0.1873, 0.01879), (0.5657, 0.6587, 2.398), (0.4284, 0.721, 1.935), (0.3776, 0.9048, 1.544), (0.3639, 0.8718, 1.244), (0.3764, 0.9021, 0.964), (0.3547, 0.8495, 0.7196), (0.3193, 0.7641, 0.5019), (0.2717, 0.6492, 0.3158), (0.2137, 0.5092, 0.1705), (0.1476, 0.3495, 0.07569), (0.07577, 0.1762, 0.01879), (0.8207, 0.5924, 2.398), (0.6215, 0.6484, 1.935), (0.5477, 0.8139, 1.544), (0.5278, 0.7842, 1.244), (0.546, 0.8114, 0.964), (0.5144, 0.7641, 0.7196), (0.4631, 0.6873, 0.5019), (0.394, 0.5839, 0.3158), (0.3098, 0.4579, 0.1705), (0.2137, 0.3141, 0.07569), (0.1095, 0.1582, 0.01879), (1.044, 0.5032, 2.398), (0.7907, 0.5508, 1.935), (0.6967, 0.6916, 1.544), (0.6715, 0.6663, 1.244), (0.6946, 0.6895, 0.964), (0.6544, 0.6492, 0.7196), (0.589, 0.5839, 0.5019), (0.5011, 0.4959, 0.3158), (0.394, 0.3888, 0.1705), (0.2717, 0.2665, 0.07569), (0.1391, 0.1339, 0.01879), (1.228, 0.3945, 2.398), (0.9295, 0.4319, 1.935), (0.8191, 0.5425, 1.544), (0.7894, 0.5227, 1.244), (0.8166, 0.5408, 0.964), (0.7693, 0.5092, 0.7196), (0.6925, 0.4579, 0.5019), (0.589, 0.3888, 0.3158), (0.4631, 0.3046, 0.1705), (0.3193, 0.2086, 0.07569), (0.1633, 0.1043, 0.01879), (1.364, 0.2705, 2.398), (1.033, 0.2963, 1.935), (0.91, 0.3724, 1.544), (0.877, 0.3588, 1.244), (0.9072, 0.3713, 0.964), (0.8547, 0.3495, 0.7196), (0.7693, 0.3141, 0.5019), (0.6544, 0.2665, 0.3158), (0.5144, 0.2086, 0.1705), (0.3547, 0.1424, 0.07569), (0.1814, 0.0706, 0.01879), (1.448, 0.1359, 2.398), (1.096, 0.149, 1.935), (0.966, 0.1879, 1.544), (0.931, 0.1809, 1.244), (0.9631, 0.1873, 0.964), (0.9072, 0.1762, 0.7196), (0.8166, 0.1582, 0.5019), (0.6946, 0.1339, 0.3158), (0.546, 0.1043, 0.1705), (0.3764, 0.0706, 0.07569), (0.1925, 0.034, 0.01879), (1.476, -0.004057, 2.398), (1.118, -0.004057, 1.935), (0.9849, -0.004057, 1.544), (0.9492, -0.004057, 1.244), (0.9819, -0.004057, 0.964), (0.925, -0.004057, 0.7196), (0.8326, -0.004057, 0.5019), (0.7082, -0.004057, 0.3158), (0.5567, -0.004057, 0.1705), (0.3838, -0.004057, 0.07569), (0.1962, -0.004057, 0.01879), (1.448, -0.144, 2.398), (1.096, -0.1572, 1.935), (0.966, -0.196, 1.544), (0.931, -0.189, 1.244), (0.9631, -0.1954, 0.964), (0.9072, -0.1843, 0.7196), (0.8166, -0.1663, 0.5019), (0.6946, -0.142, 0.3158), (0.546, -0.1124, 0.1705), (0.3764, -0.07871, 0.07569), (0.1925, -0.04212, 0.01879), (1.364, -0.2786, 2.398), (1.033, -0.3044, 1.935), (0.91, -0.3805, 1.544), (0.877, -0.3669, 1.244), (0.9072, -0.3794, 0.964), (0.8547, -0.3576, 0.7196), (0.7693, -0.3222, 0.5019), (0.6544, -0.2747, 0.3158), (0.5144, -0.2167, 0.1705), (0.3547, -0.1505, 0.07569), (0.1814, -0.07871, 0.01879), (1.228, -0.4026, 2.398), (0.9295, -0.44, 1.935), (0.8191, -0.5506, 1.544), (0.7894, -0.5308, 1.244), (0.8166, -0.549, 0.964), (0.7693, -0.5173, 0.7196), (0.6925, -0.466, 0.5019), (0.589, -0.3969, 0.3158), (0.4631, -0.3127, 0.1705), (0.3193, -0.2167, 0.07569), (0.1633, -0.1124, 0.01879), (1.044, -0.5113, 2.398), (0.7907, -0.559, 1.935), (0.6967, -0.6997, 1.544), (0.6715, -0.6744, 1.244), (0.6946, -0.6976, 0.964), (0.6544, -0.6573, 0.7196), (0.589, -0.592, 0.5019), (0.5011, -0.5041, 0.3158), (0.394, -0.3969, 0.1705), (0.2717, -0.2747, 0.07569), (0.1391, -0.142, 0.01879), (0.8207, -0.6005, 2.398), (0.6215, -0.6566, 1.935), (0.5477, -0.822, 1.544), (0.5278, -0.7923, 1.244), (0.546, -0.8195, 0.964), (0.5144, -0.7722, 0.7196), (0.4631, -0.6954, 0.5019), (0.394, -0.592, 0.3158), (0.3098, -0.466, 0.1705), (0.2137, -0.3222, 0.07569), (0.1095, -0.1663, 0.01879), (0.5657, -0.6668, 2.398), (0.4284, -0.7291, 1.935), (0.3776, -0.9129, 1.544), (0.3639, -0.88, 1.244), (0.3764, -0.9102, 0.964), (0.3547, -0.8576, 0.7196), (0.3193, -0.7722, 0.5019), (0.2717, -0.6573, 0.3158), (0.2137, -0.5173, 0.1705), (0.1476, -0.3576, 0.07569), (0.07577, -0.1843, 0.01879), (0.2889, -0.7077, 2.398), (0.2189, -0.7737, 1.935), (0.193, -0.9689, 1.544), (0.1861, -0.9339, 1.244), (0.1925, -0.966, 0.964), (0.1814, -0.9102, 0.7196), (0.1633, -0.8195, 0.5019), (0.1391, -0.6976, 0.3158), (0.1095, -0.549, 0.1705), (0.07577, -0.3794, 0.07569), (0.03917, -0.1954, 0.01879), (0.001111, -0.7214, 2.398), (0.001111, -0.7888, 1.935), (0.001111, -0.9878, 1.544), (0.001111, -0.9521, 1.244), (0.001111, -0.9848, 0.964), (0.001111, -0.9279, 0.7196), (0.001111, -0.8355, 0.5019), (0.001111, -0.7112, 0.3158), (0.001111, -0.5596, 0.1705), (0.001111, -0.3867, 0.07569), (0.001111, -0.1991, 0.01879), (-0.2867, -0.7077, 2.398), (-0.2167, -0.7737, 1.935), (-0.1908, -0.9689, 1.544), (-0.1838, -0.9339, 1.244), (-0.1902, -0.966, 0.964), (-0.1791, -0.9102, 0.7196), (-0.1611, -0.8195, 0.5019), (-0.1368, -0.6976, 0.3158), (-0.1073, -0.549, 0.1705), (-0.07355, -0.3794, 0.07569), (-0.03695, -0.1954, 0.01879), (-0.5635, -0.6668, 2.398), (-0.4262, -0.7291, 1.935), (-0.3754, -0.9129, 1.544), (-0.3617, -0.88, 1.244), (-0.3742, -0.9102, 0.964), (-0.3524, -0.8576, 0.7196), (-0.3171, -0.7722, 0.5019), (-0.2695, -0.6573, 0.3158), (-0.2115, -0.5173, 0.1705), (-0.1453, -0.3576, 0.07569), (-0.07355, -0.1843, 0.01879), (-0.8185, -0.6005, 2.398), (-0.6192, -0.6566, 1.935), (-0.5454, -0.822, 1.544), (-0.5256, -0.7923, 1.244), (-0.5438, -0.8195, 0.964), (-0.5122, -0.7722, 0.7196), (-0.4608, -0.6954, 0.5019), (-0.3917, -0.592, 0.3158), (-0.3075, -0.466, 0.1705), (-0.2115, -0.3222, 0.07569), (-0.1073, -0.1663, 0.01879), (-1.042, -0.5113, 2.398), (-0.7884, -0.559, 1.935), (-0.6945, -0.6997, 1.544), (-0.6693, -0.6744, 1.244), (-0.6924, -0.6976, 0.964), (-0.6522, -0.6573, 0.7196), (-0.5868, -0.592, 0.5019), (-0.4989, -0.5041, 0.3158), (-0.3917, -0.3969, 0.1705), (-0.2695, -0.2747, 0.07569), (-0.1368, -0.142, 0.01879), (-1.226, -0.4026, 2.398), (-0.9273, -0.44, 1.935), (-0.8169, -0.5506, 1.544), (-0.7872, -0.5308, 1.244), (-0.8144, -0.549, 0.964), (-0.7671, -0.5173, 0.7196), (-0.6902, -0.466, 0.5019), (-0.5868, -0.3969, 0.3158), (-0.4608, -0.3127, 0.1705), (-0.3171, -0.2167, 0.07569), (-0.1611, -0.1124, 0.01879), (-1.362, -0.2786, 2.398), (-1.03, -0.3044, 1.935), (-0.9078, -0.3805, 1.544), (-0.8748, -0.3669, 1.244), (-0.905, -0.3794, 0.964), (-0.8524, -0.3576, 0.7196), (-0.7671, -0.3222, 0.5019), (-0.6522, -0.2747, 0.3158), (-0.5122, -0.2167, 0.1705), (-0.3524, -0.1505, 0.07569), (-0.1791, -0.07871, 0.01879), (-1.446, -0.144, 2.398), (-1.094, -0.1572, 1.935), (-0.9637, -0.196, 1.544), (-0.9287, -0.189, 1.244), (-0.9608, -0.1954, 0.964), (-0.905, -0.1843, 0.7196), (-0.8144, -0.1663, 0.5019), (-0.6924, -0.142, 0.3158), (-0.5438, -0.1124, 0.1705), (-0.3742, -0.07871, 0.07569), (-0.1902, -0.04212, 0.01879), (-1.474, -0.004057, 2.398), (-1.115, -0.004057, 1.935), (-0.9827, -0.004056, 1.544), (-0.947, -0.004056, 1.244), (-0.9797, -0.004056, 0.964), (-0.9228, -0.004056, 0.7196), (-0.8304, -0.004057, 0.5019), (-0.706, -0.004057, 0.3158), (-0.5545, -0.004057, 0.1705), (-0.3816, -0.004057, 0.07569), (-0.194, -0.004057, 0.01879), (-1.446, 0.1359, 2.398), (-1.094, 0.149, 1.935), (-0.9637, 0.1879, 1.544), (-0.9287, 0.1809, 1.244), (-0.9608, 0.1873, 0.964), (-0.905, 0.1762, 0.7196), (-0.8144, 0.1582, 0.5019), (-0.6924, 0.1339, 0.3158), (-0.5438, 0.1043, 0.1705), (-0.3742, 0.0706, 0.07569), (-0.1902, 0.034, 0.01879), (-1.362, 0.2705, 2.398), (-1.03, 0.2963, 1.935), (-0.9078, 0.3724, 1.544), (-0.8748, 0.3588, 1.244), (-0.905, 0.3713, 0.964), (-0.8524, 0.3495, 0.7196), (-0.7671, 0.3141, 0.5019), (-0.6522, 0.2665, 0.3158), (-0.5122, 0.2086, 0.1705), (-0.3524, 0.1424, 0.07569), (-0.1791, 0.0706, 0.01879), (-1.226, 0.3945, 2.398), (-0.9273, 0.4319, 1.935), (-0.8169, 0.5425, 1.544), (-0.7872, 0.5227, 1.244), (-0.8144, 0.5408, 0.964), (-0.7671, 0.5092, 0.7196), (-0.6902, 0.4579, 0.5019), (-0.5868, 0.3888, 0.3158), (-0.4608, 0.3046, 0.1705), (-0.3171, 0.2086, 0.07569), (-0.1611, 0.1043, 0.01879), (-1.042, 0.5032, 2.398), (-0.7884, 0.5508, 1.935), (-0.6945, 0.6916, 1.544), (-0.6693, 0.6663, 1.244), (-0.6924, 0.6895, 0.964), (-0.6522, 0.6492, 0.7196), (-0.5868, 0.5839, 0.5019), (-0.4989, 0.4959, 0.3158), (-0.3917, 0.3888, 0.1705), (-0.2695, 0.2665, 0.07569), (-0.1368, 0.1339, 0.01879), (-0.8185, 0.5924, 2.398), (-0.6192, 0.6484, 1.935), (-0.5454, 0.8139, 1.544), (-0.5256, 0.7842, 1.244), (-0.5438, 0.8114, 0.964), (-0.5122, 0.7641, 0.7196), (-0.4608, 0.6873, 0.5019), (-0.3917, 0.5839, 0.3158), (-0.3075, 0.4579, 0.1705), (-0.2115, 0.3141, 0.07569), (-0.1073, 0.1582, 0.01879), (-0.5635, 0.6587, 2.398), (-0.4262, 0.721, 1.935), (-0.3754, 0.9048, 1.544), (-0.3617, 0.8718, 1.244), (-0.3742, 0.9021, 0.964), (-0.3524, 0.8495, 0.7196), (-0.3171, 0.7641, 0.5019), (-0.2695, 0.6492, 0.3158), (-0.2115, 0.5092, 0.1705), (-0.1453, 0.3495, 0.07569), (-0.07355, 0.1762, 0.01879), (-0.2867, 0.6995, 2.398), (-0.2167, 0.7656, 1.935), (-0.1908, 0.9608, 1.544), (-0.1838, 0.9258, 1.244), (-0.1902, 0.9579, 0.964), (-0.1791, 0.9021, 0.7196), (-0.1611, 0.8114, 0.5019), (-0.1368, 0.6895, 0.3158), (-0.1073, 0.5408, 0.1705), (-0.07355, 0.3713, 0.07569), (-0.03695, 0.1873, 0.01879), (0.001111, 0.944, 1.244), (0.001111, 0.9767, 0.964), (0.001111, 0.9198, 0.7196), (0.001111, 0.3786, 0.07569), (0.001111, 0.191, 0.01879), (0.001111, -0.004057, -0.0004288)], [], [(348, 347, 9, 10), (349, 348, 10, 11), (3, 349, 11, 12), (4, 3, 12, 13), (5, 4, 13, 14), (1, 0, 6, 7), (350, 5, 14, 15), (2, 1, 7, 8), (351, 350, 15, 16), (347, 2, 8, 9), (352, 351, 16), (16, 15, 26, 27), (9, 8, 19, 20), (352, 16, 27), (10, 9, 20, 21), (11, 10, 21, 22), (12, 11, 22, 23), (13, 12, 23, 24), (14, 13, 24, 25), (7, 6, 17, 18), (15, 14, 25, 26), (8, 7, 18, 19), (24, 23, 34, 35), (25, 24, 35, 36), (18, 17, 28, 29), (26, 25, 36, 37), (19, 18, 29, 30), (27, 26, 37, 38), (20, 19, 30, 31), (352, 27, 38), (21, 20, 31, 32), (22, 21, 32, 33), (23, 22, 33, 34), (352, 38, 49), (32, 31, 42, 43), (33, 32, 43, 44), (34, 33, 44, 45), (35, 34, 45, 46), (36, 35, 46, 47), (29, 28, 39, 40), (37, 36, 47, 48), (30, 29, 40, 41), (38, 37, 48, 49), (31, 30, 41, 42), (47, 46, 57, 58), (40, 39, 50, 51), (48, 47, 58, 59), (41, 40, 51, 52), (49, 48, 59, 60), (42, 41, 52, 53), (352, 49, 60), (43, 42, 53, 54), (44, 43, 54, 55), (45, 44, 55, 56), (46, 45, 56, 57), (54, 53, 64, 65), (55, 54, 65, 66), (56, 55, 66, 67), (57, 56, 67, 68), (58, 57, 68, 69), (51, 50, 61, 62), (59, 58, 69, 70), (52, 51, 62, 63), (60, 59, 70, 71), (53, 52, 63, 64), (352, 60, 71), (69, 68, 79, 80), (62, 61, 72, 73), (70, 69, 80, 81), (63, 62, 73, 74), (71, 70, 81, 82), (64, 63, 74, 75), (352, 71, 82), (65, 64, 75, 76), (66, 65, 76, 77), (67, 66, 77, 78), (68, 67, 78, 79), (77, 76, 87, 88), (78, 77, 88, 89), (79, 78, 89, 90), (80, 79, 90, 91), (73, 72, 83, 84), (81, 80, 91, 92), (74, 73, 84, 85), (82, 81, 92, 93), (75, 74, 85, 86), (352, 82, 93), (76, 75, 86, 87), (84, 83, 94, 95), (92, 91, 102, 103), (85, 84, 95, 96), (93, 92, 103, 104), (86, 85, 96, 97), (352, 93, 104), (87, 86, 97, 98), (88, 87, 98, 99), (89, 88, 99, 100), (90, 89, 100, 101), (91, 90, 101, 102), (99, 98, 109, 110), (100, 99, 110, 111), (101, 100, 111, 112), (102, 101, 112, 113), (95, 94, 105, 106), (103, 102, 113, 114), (96, 95, 106, 107), (104, 103, 114, 115), (97, 96, 107, 108), (352, 104, 115), (98, 97, 108, 109), (114, 113, 124, 125), (107, 106, 117, 118), (115, 114, 125, 126), (108, 107, 118, 119), (352, 115, 126), (109, 108, 119, 120), (110, 109, 120, 121), (111, 110, 121, 122), (112, 111, 122, 123), (113, 112, 123, 124), (106, 105, 116, 117), (122, 121, 132, 133), (123, 122, 133, 134), (124, 123, 134, 135), (117, 116, 127, 128), (125, 124, 135, 136), (118, 117, 128, 129), (126, 125, 136, 137), (119, 118, 129, 130), (352, 126, 137), (120, 119, 130, 131), (121, 120, 131, 132), (137, 136, 147, 148), (130, 129, 140, 141), (352, 137, 148), (131, 130, 141, 142), (132, 131, 142, 143), (133, 132, 143, 144), (134, 133, 144, 145), (135, 134, 145, 146), (128, 127, 138, 139), (136, 135, 146, 147), (129, 128, 139, 140), (145, 144, 155, 156), (146, 145, 156, 157), (139, 138, 149, 150), (147, 146, 157, 158), (140, 139, 150, 151), (148, 147, 158, 159), (141, 140, 151, 152), (352, 148, 159), (142, 141, 152, 153), (143, 142, 153, 154), (144, 143, 154, 155), (152, 151, 162, 163), (352, 159, 170), (153, 152, 163, 164), (154, 153, 164, 165), (155, 154, 165, 166), (156, 155, 166, 167), (157, 156, 167, 168), (150, 149, 160, 161), (158, 157, 168, 169), (151, 150, 161, 162), (159, 158, 169, 170), (167, 166, 177, 178), (168, 167, 178, 179), (161, 160, 171, 172), (169, 168, 179, 180), (162, 161, 172, 173), (170, 169, 180, 181), (163, 162, 173, 174), (352, 170, 181), (164, 163, 174, 175), (165, 164, 175, 176), (166, 165, 176, 177), (352, 181, 192), (175, 174, 185, 186), (176, 175, 186, 187), (177, 176, 187, 188), (178, 177, 188, 189), (179, 178, 189, 190), (172, 171, 182, 183), (180, 179, 190, 191), (173, 172, 183, 184), (181, 180, 191, 192), (174, 173, 184, 185), (190, 189, 200, 201), (183, 182, 193, 194), (191, 190, 201, 202), (184, 183, 194, 195), (192, 191, 202, 203), (185, 184, 195, 196), (352, 192, 203), (186, 185, 196, 197), (187, 186, 197, 198), (188, 187, 198, 199), (189, 188, 199, 200), (197, 196, 207, 208), (198, 197, 208, 209), (199, 198, 209, 210), (200, 199, 210, 211), (201, 200, 211, 212), (194, 193, 204, 205), (202, 201, 212, 213), (195, 194, 205, 206), (203, 202, 213, 214), (196, 195, 206, 207), (352, 203, 214), (212, 211, 222, 223), (205, 204, 215, 216), (213, 212, 223, 224), (206, 205, 216, 217), (214, 213, 224, 225), (207, 206, 217, 218), (352, 214, 225), (208, 207, 218, 219), (209, 208, 219, 220), (210, 209, 220, 221), (211, 210, 221, 222), (220, 219, 230, 231), (221, 220, 231, 232), (222, 221, 232, 233), (223, 222, 233, 234), (216, 215, 226, 227), (224, 223, 234, 235), (217, 216, 227, 228), (225, 224, 235, 236), (218, 217, 228, 229), (352, 225, 236), (219, 218, 229, 230), (235, 234, 245, 246), (228, 227, 238, 239), (236, 235, 246, 247), (229, 228, 239, 240), (352, 236, 247), (230, 229, 240, 241), (231, 230, 241, 242), (232, 231, 242, 243), (233, 232, 243, 244), (234, 233, 244, 245), (227, 226, 237, 238), (243, 242, 253, 254), (244, 243, 254, 255), (245, 244, 255, 256), (238, 237, 248, 249), (246, 245, 256, 257), (239, 238, 249, 250), (247, 246, 257, 258), (240, 239, 250, 251), (352, 247, 258), (241, 240, 251, 252), (242, 241, 252, 253), (250, 249, 260, 261), (258, 257, 268, 269), (251, 250, 261, 262), (352, 258, 269), (252, 251, 262, 263), (253, 252, 263, 264), (254, 253, 264, 265), (255, 254, 265, 266), (256, 255, 266, 267), (249, 248, 259, 260), (257, 256, 267, 268), (265, 264, 275, 276), (266, 265, 276, 277), (267, 266, 277, 278), (260, 259, 270, 271), (268, 267, 278, 279), (261, 260, 271, 272), (269, 268, 279, 280), (262, 261, 272, 273), (352, 269, 280), (263, 262, 273, 274), (264, 263, 274, 275), (280, 279, 290, 291), (273, 272, 283, 284), (352, 280, 291), (274, 273, 284, 285), (275, 274, 285, 286), (276, 275, 286, 287), (277, 276, 287, 288), (278, 277, 288, 289), (271, 270, 281, 282), (279, 278, 289, 290), (272, 271, 282, 283), (288, 287, 298, 299), (289, 288, 299, 300), (282, 281, 292, 293), (290, 289, 300, 301), (283, 282, 293, 294), (291, 290, 301, 302), (284, 283, 294, 295), (352, 291, 302), (285, 284, 295, 296), (286, 285, 296, 297), (287, 286, 297, 298), (295, 294, 305, 306), (352, 302, 313), (296, 295, 306, 307), (297, 296, 307, 308), (298, 297, 308, 309), (299, 298, 309, 310), (300, 299, 310, 311), (293, 292, 303, 304), (301, 300, 311, 312), (294, 293, 304, 305), (302, 301, 312, 313), (310, 309, 320, 321), (311, 310, 321, 322), (304, 303, 314, 315), (312, 311, 322, 323), (305, 304, 315, 316), (313, 312, 323, 324), (306, 305, 316, 317), (352, 313, 324), (307, 306, 317, 318), (308, 307, 318, 319), (309, 308, 319, 320), (352, 324, 335), (318, 317, 328, 329), (319, 318, 329, 330), (320, 319, 330, 331), (321, 320, 331, 332), (322, 321, 332, 333), (315, 314, 325, 326), (323, 322, 333, 334), (316, 315, 326, 327), (324, 323, 334, 335), (317, 316, 327, 328), (333, 332, 343, 344), (326, 325, 336, 337), (334, 333, 344, 345), (327, 326, 337, 338), (335, 334, 345, 346), (328, 327, 338, 339), (352, 335, 346), (329, 328, 339, 340), (330, 329, 340, 341), (331, 330, 341, 342), (332, 331, 342, 343), (341, 340, 348, 349), (342, 341, 349, 3), (343, 342, 3, 4), (344, 343, 4, 5), (337, 336, 0, 1), (345, 344, 5, 350), (338, 337, 1, 2), (346, 345, 350, 351), (339, 338, 2, 347), (352, 346, 351), (340, 339, 347, 348)])
me_sphere.polygons.foreach_set('use_smooth', [True] * 352)
_uv = me_sphere.uv_layers.new(name='UVMap')
_uv.uv.foreach_set('vector', [0.7562, 0.6353, 0.7562, 0.7264, 0.725, 0.7264, 0.725, 0.6353, 0.7562, 0.5443, 0.7562, 0.6353, 0.725, 0.6353, 0.725, 0.5443, 0.7562, 0.4533, 0.7562, 0.5443, 0.725, 0.5443, 0.725, 0.4533, 0.7562, 0.3622, 0.7562, 0.4533, 0.725, 0.4533, 0.725, 0.3622, 0.7562, 0.2712, 0.7562, 0.3622, 0.725, 0.3622, 0.725, 0.2712, 0.7562, 0.9084, 0.7562, 0.9995, 0.725, 0.9995, 0.725, 0.9084, 0.7562, 0.1801, 0.7562, 0.2712, 0.725, 0.2712, 0.725, 0.1801, 0.7562, 0.8174, 0.7562, 0.9084, 0.725, 0.9084, 0.725, 0.8174, 0.7562, 0.0891, 0.7562, 0.1801, 0.725, 0.1801, 0.725, 0.0891, 0.7562, 0.7264, 0.7562, 0.8174, 0.725, 0.8174, 0.725, 0.7264, 0.7406, -0.001935, 0.7562, 0.0891, 0.725, 0.0891, 0.725, 0.0891, 0.725, 0.1801, 0.6937, 0.1801, 0.6937, 0.0891, 0.725, 0.7264, 0.725, 0.8174, 0.6937, 0.8174, 0.6937, 0.7264, 0.7093, -0.001935, 0.725, 0.0891, 0.6937, 0.0891, 0.725, 0.6353, 0.725, 0.7264, 0.6937, 0.7264, 0.6937, 0.6353, 0.725, 0.5443, 0.725, 0.6353, 0.6937, 0.6353, 0.6937, 0.5443, 0.725, 0.4533, 0.725, 0.5443, 0.6937, 0.5443, 0.6937, 0.4533, 0.725, 0.3622, 0.725, 0.4533, 0.6937, 0.4533, 0.6937, 0.3622, 0.725, 0.2712, 0.725, 0.3622, 0.6937, 0.3622, 0.6937, 0.2712, 0.725, 0.9084, 0.725, 0.9995, 0.6937, 0.9995, 0.6937, 0.9084, 0.725, 0.1801, 0.725, 0.2712, 0.6937, 0.2712, 0.6937, 0.1801, 0.725, 0.8174, 0.725, 0.9084, 0.6937, 0.9084, 0.6937, 0.8174, 0.6937, 0.3622, 0.6937, 0.4533, 0.6625, 0.4533, 0.6625, 0.3622, 0.6937, 0.2712, 0.6937, 0.3622, 0.6625, 0.3622, 0.6625, 0.2712, 0.6937, 0.9084, 0.6937, 0.9995, 0.6625, 0.9995, 0.6625, 0.9084, 0.6937, 0.1801, 0.6937, 0.2712, 0.6625, 0.2712, 0.6625, 0.1801, 0.6937, 0.8174, 0.6937, 0.9084, 0.6625, 0.9084, 0.6625, 0.8174, 0.6937, 0.0891, 0.6937, 0.1801, 0.6625, 0.1801, 0.6625, 0.0891, 0.6937, 0.7264, 0.6937, 0.8174, 0.6625, 0.8174, 0.6625, 0.7264, 0.6781, -0.001935, 0.6937, 0.0891, 0.6625, 0.0891, 0.6937, 0.6353, 0.6937, 0.7264, 0.6625, 0.7264, 0.6625, 0.6353, 0.6937, 0.5443, 0.6937, 0.6353, 0.6625, 0.6353, 0.6625, 0.5443, 0.6937, 0.4533, 0.6937, 0.5443, 0.6625, 0.5443, 0.6625, 0.4533, 0.6468, -0.001935, 0.6625, 0.0891, 0.6312, 0.0891, 0.6625, 0.6353, 0.6625, 0.7264, 0.6312, 0.7264, 0.6312, 0.6353, 0.6625, 0.5443, 0.6625, 0.6353, 0.6312, 0.6353, 0.6312, 0.5443, 0.6625, 0.4533, 0.6625, 0.5443, 0.6312, 0.5443, 0.6312, 0.4533, 0.6625, 0.3622, 0.6625, 0.4533, 0.6312, 0.4533, 0.6312, 0.3622, 0.6625, 0.2712, 0.6625, 0.3622, 0.6312, 0.3622, 0.6312, 0.2712, 0.6625, 0.9084, 0.6625, 0.9995, 0.6312, 0.9995, 0.6312, 0.9084, 0.6625, 0.1801, 0.6625, 0.2712, 0.6312, 0.2712, 0.6312, 0.1801, 0.6625, 0.8174, 0.6625, 0.9084, 0.6312, 0.9084, 0.6312, 0.8174, 0.6625, 0.0891, 0.6625, 0.1801, 0.6312, 0.1801, 0.6312, 0.0891, 0.6625, 0.7264, 0.6625, 0.8174, 0.6312, 0.8174, 0.6312, 0.7264, 0.6312, 0.2712, 0.6312, 0.3622, 0.6, 0.3622, 0.6, 0.2712, 0.6312, 0.9084, 0.6312, 0.9995, 0.6, 0.9995, 0.6, 0.9084, 0.6312, 0.1801, 0.6312, 0.2712, 0.6, 0.2712, 0.6, 0.1801, 0.6312, 0.8174, 0.6312, 0.9084, 0.6, 0.9084, 0.6, 0.8174, 0.6312, 0.0891, 0.6312, 0.1801, 0.6, 0.1801, 0.6, 0.0891, 0.6312, 0.7264, 0.6312, 0.8174, 0.6, 0.8174, 0.6, 0.7264, 0.6156, -0.001935, 0.6312, 0.0891, 0.6, 0.0891, 0.6312, 0.6353, 0.6312, 0.7264, 0.6, 0.7264, 0.6, 0.6353, 0.6312, 0.5443, 0.6312, 0.6353, 0.6, 0.6353, 0.6, 0.5443, 0.6312, 0.4533, 0.6312, 0.5443, 0.6, 0.5443, 0.6, 0.4533, 0.6312, 0.3622, 0.6312, 0.4533, 0.6, 0.4533, 0.6, 0.3622, 0.6, 0.6353, 0.6, 0.7264, 0.5687, 0.7264, 0.5687, 0.6353, 0.6, 0.5443, 0.6, 0.6353, 0.5687, 0.6353, 0.5687, 0.5443, 0.6, 0.4533, 0.6, 0.5443, 0.5687, 0.5443, 0.5687, 0.4533, 0.6, 0.3622, 0.6, 0.4533, 0.5687, 0.4533, 0.5687, 0.3622, 0.6, 0.2712, 0.6, 0.3622, 0.5687, 0.3622, 0.5687, 0.2712, 0.6, 0.9084, 0.6, 0.9995, 0.5687, 0.9995, 0.5687, 0.9084, 0.6, 0.1801, 0.6, 0.2712, 0.5687, 0.2712, 0.5687, 0.1801, 0.6, 0.8174, 0.6, 0.9084, 0.5687, 0.9084, 0.5687, 0.8174, 0.6, 0.0891, 0.6, 0.1801, 0.5687, 0.1801, 0.5687, 0.0891, 0.6, 0.7264, 0.6, 0.8174, 0.5687, 0.8174, 0.5687, 0.7264, 0.5843, -0.001935, 0.6, 0.0891, 0.5687, 0.0891, 0.5687, 0.2712, 0.5687, 0.3622, 0.5375, 0.3622, 0.5375, 0.2712, 0.5687, 0.9084, 0.5687, 0.9995, 0.5375, 0.9995, 0.5375, 0.9084, 0.5687, 0.1801, 0.5687, 0.2712, 0.5375, 0.2712, 0.5375, 0.1801, 0.5687, 0.8174, 0.5687, 0.9084, 0.5375, 0.9084, 0.5375, 0.8174, 0.5687, 0.0891, 0.5687, 0.1801, 0.5375, 0.1801, 0.5375, 0.0891, 0.5687, 0.7264, 0.5687, 0.8174, 0.5375, 0.8174, 0.5375, 0.7264, 0.5531, -0.001935, 0.5687, 0.0891, 0.5375, 0.0891, 0.5687, 0.6353, 0.5687, 0.7264, 0.5375, 0.7264, 0.5375, 0.6353, 0.5687, 0.5443, 0.5687, 0.6353, 0.5375, 0.6353, 0.5375, 0.5443, 0.5687, 0.4533, 0.5687, 0.5443, 0.5375, 0.5443, 0.5375, 0.4533, 0.5687, 0.3622, 0.5687, 0.4533, 0.5375, 0.4533, 0.5375, 0.3622, 0.5375, 0.5443, 0.5375, 0.6353, 0.5062, 0.6353, 0.5062, 0.5443, 0.5375, 0.4533, 0.5375, 0.5443, 0.5062, 0.5443, 0.5062, 0.4533, 0.5375, 0.3622, 0.5375, 0.4533, 0.5062, 0.4533, 0.5062, 0.3622, 0.5375, 0.2712, 0.5375, 0.3622, 0.5062, 0.3622, 0.5062, 0.2712, 0.5375, 0.9084, 0.5375, 0.9995, 0.5062, 0.9995, 0.5062, 0.9084, 0.5375, 0.1801, 0.5375, 0.2712, 0.5062, 0.2712, 0.5062, 0.1801, 0.5375, 0.8174, 0.5375, 0.9084, 0.5062, 0.9084, 0.5062, 0.8174, 0.5375, 0.0891, 0.5375, 0.1801, 0.5062, 0.1801, 0.5062, 0.0891, 0.5375, 0.7264, 0.5375, 0.8174, 0.5062, 0.8174, 0.5062, 0.7264, 0.5218, -0.001935, 0.5375, 0.0891, 0.5062, 0.0891, 0.5375, 0.6353, 0.5375, 0.7264, 0.5062, 0.7264, 0.5062, 0.6353, 0.5062, 0.9084, 0.5062, 0.9995, 0.475, 0.9995, 0.475, 0.9084, 0.5062, 0.1801, 0.5062, 0.2712, 0.475, 0.2712, 0.475, 0.1801, 0.5062, 0.8174, 0.5062, 0.9084, 0.475, 0.9084, 0.475, 0.8174, 0.5062, 0.0891, 0.5062, 0.1801, 0.475, 0.1801, 0.475, 0.0891, 0.5062, 0.7264, 0.5062, 0.8174, 0.475, 0.8174, 0.475, 0.7264, 0.4906, -0.001935, 0.5062, 0.0891, 0.475, 0.0891, 0.5062, 0.6353, 0.5062, 0.7264, 0.475, 0.7264, 0.475, 0.6353, 0.5062, 0.5443, 0.5062, 0.6353, 0.475, 0.6353, 0.475, 0.5443, 0.5062, 0.4533, 0.5062, 0.5443, 0.475, 0.5443, 0.475, 0.4533, 0.5062, 0.3622, 0.5062, 0.4533, 0.475, 0.4533, 0.475, 0.3622, 0.5062, 0.2712, 0.5062, 0.3622, 0.475, 0.3622, 0.475, 0.2712, 0.475, 0.5443, 0.475, 0.6353, 0.4437, 0.6353, 0.4437, 0.5443, 0.475, 0.4533, 0.475, 0.5443, 0.4437, 0.5443, 0.4437, 0.4533, 0.475, 0.3622, 0.475, 0.4533, 0.4437, 0.4533, 0.4437, 0.3622, 0.475, 0.2712, 0.475, 0.3622, 0.4437, 0.3622, 0.4437, 0.2712, 0.475, 0.9084, 0.475, 0.9995, 0.4437, 0.9995, 0.4437, 0.9084, 0.475, 0.1801, 0.475, 0.2712, 0.4437, 0.2712, 0.4437, 0.1801, 0.475, 0.8174, 0.475, 0.9084, 0.4437, 0.9084, 0.4437, 0.8174, 0.475, 0.0891, 0.475, 0.1801, 0.4437, 0.1801, 0.4437, 0.0891, 0.475, 0.7264, 0.475, 0.8174, 0.4437, 0.8174, 0.4437, 0.7264, 0.4593, -0.001935, 0.475, 0.0891, 0.4437, 0.0891, 0.475, 0.6353, 0.475, 0.7264, 0.4437, 0.7264, 0.4437, 0.6353, 0.4437, 0.1801, 0.4437, 0.2712, 0.4125, 0.2712, 0.4125, 0.1801, 0.4437, 0.8174, 0.4437, 0.9084, 0.4125, 0.9084, 0.4125, 0.8174, 0.4437, 0.0891, 0.4437, 0.1801, 0.4125, 0.1801, 0.4125, 0.0891, 0.4437, 0.7264, 0.4437, 0.8174, 0.4125, 0.8174, 0.4125, 0.7264, 0.4281, -0.001935, 0.4437, 0.0891, 0.4125, 0.0891, 0.4437, 0.6353, 0.4437, 0.7264, 0.4125, 0.7264, 0.4125, 0.6353, 0.4437, 0.5443, 0.4437, 0.6353, 0.4125, 0.6353, 0.4125, 0.5443, 0.4437, 0.4533, 0.4437, 0.5443, 0.4125, 0.5443, 0.4125, 0.4533, 0.4437, 0.3622, 0.4437, 0.4533, 0.4125, 0.4533, 0.4125, 0.3622, 0.4437, 0.2712, 0.4437, 0.3622, 0.4125, 0.3622, 0.4125, 0.2712, 0.4437, 0.9084, 0.4437, 0.9995, 0.4125, 0.9995, 0.4125, 0.9084, 0.4125, 0.4533, 0.4125, 0.5443, 0.3812, 0.5443, 0.3812, 0.4533, 0.4125, 0.3622, 0.4125, 0.4533, 0.3812, 0.4533, 0.3812, 0.3622, 0.4125, 0.2712, 0.4125, 0.3622, 0.3812, 0.3622, 0.3812, 0.2712, 0.4125, 0.9084, 0.4125, 0.9995, 0.3812, 0.9995, 0.3812, 0.9084, 0.4125, 0.1801, 0.4125, 0.2712, 0.3812, 0.2712, 0.3812, 0.1801, 0.4125, 0.8174, 0.4125, 0.9084, 0.3812, 0.9084, 0.3812, 0.8174, 0.4125, 0.0891, 0.4125, 0.1801, 0.3812, 0.1801, 0.3812, 0.0891, 0.4125, 0.7264, 0.4125, 0.8174, 0.3812, 0.8174, 0.3812, 0.7264, 0.3968, -0.001935, 0.4125, 0.0891, 0.3812, 0.0891, 0.4125, 0.6353, 0.4125, 0.7264, 0.3812, 0.7264, 0.3812, 0.6353, 0.4125, 0.5443, 0.4125, 0.6353, 0.3812, 0.6353, 0.3812, 0.5443, 0.3812, 0.0891, 0.3812, 0.1801, 0.35, 0.1801, 0.35, 0.0891, 0.3812, 0.7264, 0.3812, 0.8174, 0.35, 0.8174, 0.35, 0.7264, 0.3656, -0.001935, 0.3812, 0.0891, 0.35, 0.0891, 0.3812, 0.6353, 0.3812, 0.7264, 0.35, 0.7264, 0.35, 0.6353, 0.3812, 0.5443, 0.3812, 0.6353, 0.35, 0.6353, 0.35, 0.5443, 0.3812, 0.4533, 0.3812, 0.5443, 0.35, 0.5443, 0.35, 0.4533, 0.3812, 0.3622, 0.3812, 0.4533, 0.35, 0.4533, 0.35, 0.3622, 0.3812, 0.2712, 0.3812, 0.3622, 0.35, 0.3622, 0.35, 0.2712, 0.3812, 0.9084, 0.3812, 0.9995, 0.35, 0.9995, 0.35, 0.9084, 0.3812, 0.1801, 0.3812, 0.2712, 0.35, 0.2712, 0.35, 0.1801, 0.3812, 0.8174, 0.3812, 0.9084, 0.35, 0.9084, 0.35, 0.8174, 0.35, 0.3622, 0.35, 0.4533, 0.3187, 0.4533, 0.3187, 0.3622, 0.35, 0.2712, 0.35, 0.3622, 0.3187, 0.3622, 0.3187, 0.2712, 0.35, 0.9084, 0.35, 0.9995, 0.3187, 0.9995, 0.3187, 0.9084, 0.35, 0.1801, 0.35, 0.2712, 0.3187, 0.2712, 0.3187, 0.1801, 0.35, 0.8174, 0.35, 0.9084, 0.3187, 0.9084, 0.3187, 0.8174, 0.35, 0.0891, 0.35, 0.1801, 0.3187, 0.1801, 0.3187, 0.0891, 0.35, 0.7264, 0.35, 0.8174, 0.3187, 0.8174, 0.3187, 0.7264, 0.3343, -0.001935, 0.35, 0.0891, 0.3187, 0.0891, 0.35, 0.6353, 0.35, 0.7264, 0.3187, 0.7264, 0.3187, 0.6353, 0.35, 0.5443, 0.35, 0.6353, 0.3187, 0.6353, 0.3187, 0.5443, 0.35, 0.4533, 0.35, 0.5443, 0.3187, 0.5443, 0.3187, 0.4533, 0.3187, 0.7264, 0.3187, 0.8174, 0.2875, 0.8174, 0.2875, 0.7264, 0.3031, -0.001935, 0.3187, 0.0891, 0.2875, 0.0891, 0.3187, 0.6353, 0.3187, 0.7264, 0.2875, 0.7264, 0.2875, 0.6353, 0.3187, 0.5443, 0.3187, 0.6353, 0.2875, 0.6353, 0.2875, 0.5443, 0.3187, 0.4533, 0.3187, 0.5443, 0.2875, 0.5443, 0.2875, 0.4533, 0.3187, 0.3622, 0.3187, 0.4533, 0.2875, 0.4533, 0.2875, 0.3622, 0.3187, 0.2712, 0.3187, 0.3622, 0.2875, 0.3622, 0.2875, 0.2712, 0.3187, 0.9084, 0.3187, 0.9995, 0.2875, 0.9995, 0.2875, 0.9084, 0.3187, 0.1801, 0.3187, 0.2712, 0.2875, 0.2712, 0.2875, 0.1801, 0.3187, 0.8174, 0.3187, 0.9084, 0.2875, 0.9084, 0.2875, 0.8174, 0.3187, 0.0891, 0.3187, 0.1801, 0.2875, 0.1801, 0.2875, 0.0891, 0.2875, 0.3622, 0.2875, 0.4533, 0.2562, 0.4533, 0.2562, 0.3622, 0.2875, 0.2712, 0.2875, 0.3622, 0.2562, 0.3622, 0.2562, 0.2712, 0.2875, 0.9084, 0.2875, 0.9995, 0.2562, 0.9995, 0.2562, 0.9084, 0.2875, 0.1801, 0.2875, 0.2712, 0.2562, 0.2712, 0.2562, 0.1801, 0.2875, 0.8174, 0.2875, 0.9084, 0.2562, 0.9084, 0.2562, 0.8174, 0.2875, 0.0891, 0.2875, 0.1801, 0.2562, 0.1801, 0.2562, 0.0891, 0.2875, 0.7264, 0.2875, 0.8174, 0.2562, 0.8174, 0.2562, 0.7264, 0.2718, -0.001935, 0.2875, 0.0891, 0.2562, 0.0891, 0.2875, 0.6353, 0.2875, 0.7264, 0.2562, 0.7264, 0.2562, 0.6353, 0.2875, 0.5443, 0.2875, 0.6353, 0.2562, 0.6353, 0.2562, 0.5443, 0.2875, 0.4533, 0.2875, 0.5443, 0.2562, 0.5443, 0.2562, 0.4533, 0.2406, -0.001935, 0.2562, 0.0891, 0.225, 0.0891, 0.2562, 0.6353, 0.2562, 0.7264, 0.225, 0.7264, 0.225, 0.6353, 0.2562, 0.5443, 0.2562, 0.6353, 0.225, 0.6353, 0.225, 0.5443, 0.2562, 0.4533, 0.2562, 0.5443, 0.225, 0.5443, 0.225, 0.4533, 0.2562, 0.3622, 0.2562, 0.4533, 0.225, 0.4533, 0.225, 0.3622, 0.2562, 0.2712, 0.2562, 0.3622, 0.225, 0.3622, 0.225, 0.2712, 0.2562, 0.9084, 0.2562, 0.9995, 0.225, 0.9995, 0.225, 0.9084, 0.2562, 0.1801, 0.2562, 0.2712, 0.225, 0.2712, 0.225, 0.1801, 0.2562, 0.8174, 0.2562, 0.9084, 0.225, 0.9084, 0.225, 0.8174, 0.2562, 0.0891, 0.2562, 0.1801, 0.225, 0.1801, 0.225, 0.0891, 0.2562, 0.7264, 0.2562, 0.8174, 0.225, 0.8174, 0.225, 0.7264, 0.225, 0.2712, 0.225, 0.3622, 0.1937, 0.3622, 0.1937, 0.2712, 0.225, 0.9084, 0.225, 0.9995, 0.1937, 0.9995, 0.1937, 0.9084, 0.225, 0.1801, 0.225, 0.2712, 0.1937, 0.2712, 0.1937, 0.1801, 0.225, 0.8174, 0.225, 0.9084, 0.1937, 0.9084, 0.1937, 0.8174, 0.225, 0.0891, 0.225, 0.1801, 0.1937, 0.1801, 0.1937, 0.0891, 0.225, 0.7264, 0.225, 0.8174, 0.1937, 0.8174, 0.1937, 0.7264, 0.2093, -0.001935, 0.225, 0.0891, 0.1937, 0.0891, 0.225, 0.6353, 0.225, 0.7264, 0.1937, 0.7264, 0.1937, 0.6353, 0.225, 0.5443, 0.225, 0.6353, 0.1937, 0.6353, 0.1937, 0.5443, 0.225, 0.4533, 0.225, 0.5443, 0.1937, 0.5443, 0.1937, 0.4533, 0.225, 0.3622, 0.225, 0.4533, 0.1937, 0.4533, 0.1937, 0.3622, 0.1937, 0.6353, 0.1937, 0.7264, 0.1625, 0.7264, 0.1625, 0.6353, 0.1937, 0.5443, 0.1937, 0.6353, 0.1625, 0.6353, 0.1625, 0.5443, 0.1937, 0.4533, 0.1937, 0.5443, 0.1625, 0.5443, 0.1625, 0.4533, 0.1937, 0.3622, 0.1937, 0.4533, 0.1625, 0.4533, 0.1625, 0.3622, 0.1937, 0.2712, 0.1937, 0.3622, 0.1625, 0.3622, 0.1625, 0.2712, 0.1937, 0.9084, 0.1937, 0.9995, 0.1625, 0.9995, 0.1625, 0.9084, 0.1937, 0.1801, 0.1937, 0.2712, 0.1625, 0.2712, 0.1625, 0.1801, 0.1937, 0.8174, 0.1937, 0.9084, 0.1625, 0.9084, 0.1625, 0.8174, 0.1937, 0.0891, 0.1937, 0.1801, 0.1625, 0.1801, 0.1625, 0.0891, 0.1937, 0.7264, 0.1937, 0.8174, 0.1625, 0.8174, 0.1625, 0.7264, 0.1781, -0.001935, 0.1937, 0.0891, 0.1625, 0.0891, 0.1625, 0.2712, 0.1625, 0.3622, 0.1312, 0.3622, 0.1312, 0.2712, 0.1625, 0.9084, 0.1625, 0.9995, 0.1312, 0.9995, 0.1312, 0.9084, 0.1625, 0.1801, 0.1625, 0.2712, 0.1312, 0.2712, 0.1312, 0.1801, 0.1625, 0.8174, 0.1625, 0.9084, 0.1312, 0.9084, 0.1312, 0.8174, 0.1625, 0.0891, 0.1625, 0.1801, 0.1312, 0.1801, 0.1312, 0.0891, 0.1625, 0.7264, 0.1625, 0.8174, 0.1312, 0.8174, 0.1312, 0.7264, 0.1468, -0.001935, 0.1625, 0.0891, 0.1312, 0.0891, 0.1625, 0.6353, 0.1625, 0.7264, 0.1312, 0.7264, 0.1312, 0.6353, 0.1625, 0.5443, 0.1625, 0.6353, 0.1312, 0.6353, 0.1312, 0.5443, 0.1625, 0.4533, 0.1625, 0.5443, 0.1312, 0.5443, 0.1312, 0.4533, 0.1625, 0.3622, 0.1625, 0.4533, 0.1312, 0.4533, 0.1312, 0.3622, 0.1312, 0.5443, 0.1312, 0.6353, 0.09995, 0.6353, 0.09995, 0.5443, 0.1312, 0.4533, 0.1312, 0.5443, 0.09995, 0.5443, 0.09995, 0.4533, 0.1312, 0.3622, 0.1312, 0.4533, 0.09995, 0.4533, 0.09995, 0.3622, 0.1312, 0.2712, 0.1312, 0.3622, 0.09995, 0.3622, 0.09995, 0.2712, 0.1312, 0.9084, 0.1312, 0.9995, 0.09995, 0.9995, 0.09995, 0.9084, 0.1312, 0.1801, 0.1312, 0.2712, 0.09995, 0.2712, 0.09995, 0.1801, 0.1312, 0.8174, 0.1312, 0.9084, 0.09995, 0.9084, 0.09995, 0.8174, 0.1312, 0.0891, 0.1312, 0.1801, 0.09995, 0.1801, 0.09995, 0.0891, 0.1312, 0.7264, 0.1312, 0.8174, 0.09995, 0.8174, 0.09995, 0.7264, 0.1156, -0.001935, 0.1312, 0.0891, 0.09995, 0.0891, 0.1312, 0.6353, 0.1312, 0.7264, 0.09995, 0.7264, 0.09995, 0.6353, 0.09995, 0.1801, 0.09995, 0.2712, 0.0687, 0.2712, 0.0687, 0.1801, 0.09995, 0.8174, 0.09995, 0.9084, 0.0687, 0.9084, 0.0687, 0.8174, 0.09995, 0.0891, 0.09995, 0.1801, 0.0687, 0.1801, 0.0687, 0.0891, 0.09995, 0.7264, 0.09995, 0.8174, 0.0687, 0.8174, 0.0687, 0.7264, 0.08433, -0.001935, 0.09995, 0.0891, 0.0687, 0.0891, 0.09995, 0.6353, 0.09995, 0.7264, 0.0687, 0.7264, 0.0687, 0.6353, 0.09995, 0.5443, 0.09995, 0.6353, 0.0687, 0.6353, 0.0687, 0.5443, 0.09995, 0.4533, 0.09995, 0.5443, 0.0687, 0.5443, 0.0687, 0.4533, 0.09995, 0.3622, 0.09995, 0.4533, 0.0687, 0.4533, 0.0687, 0.3622, 0.09995, 0.2712, 0.09995, 0.3622, 0.0687, 0.3622, 0.0687, 0.2712, 0.09995, 0.9084, 0.09995, 0.9995, 0.0687, 0.9995, 0.0687, 0.9084, 0.0687, 0.4533, 0.0687, 0.5443, 0.03745, 0.5443, 0.03745, 0.4533, 0.0687, 0.3622, 0.0687, 0.4533, 0.03745, 0.4533, 0.03745, 0.3622, 0.0687, 0.2712, 0.0687, 0.3622, 0.03745, 0.3622, 0.03745, 0.2712, 0.0687, 0.9084, 0.0687, 0.9995, 0.03745, 0.9995, 0.03745, 0.9084, 0.0687, 0.1801, 0.0687, 0.2712, 0.03745, 0.2712, 0.03745, 0.1801, 0.0687, 0.8174, 0.0687, 0.9084, 0.03745, 0.9084, 0.03745, 0.8174, 0.0687, 0.0891, 0.0687, 0.1801, 0.03745, 0.1801, 0.03745, 0.0891, 0.0687, 0.7264, 0.0687, 0.8174, 0.03745, 0.8174, 0.03745, 0.7264, 0.05308, -0.001935, 0.0687, 0.0891, 0.03745, 0.0891, 0.0687, 0.6353, 0.0687, 0.7264, 0.03745, 0.7264, 0.03745, 0.6353, 0.0687, 0.5443, 0.0687, 0.6353, 0.03745, 0.6353, 0.03745, 0.5443, 0.03745, 0.8174, 0.03745, 0.9084, 0.006201, 0.9084, 0.006201, 0.8174, 0.03745, 0.0891, 0.03745, 0.1801, 0.006201, 0.1801, 0.006201, 0.0891, 0.03745, 0.7264, 0.03745, 0.8174, 0.006201, 0.8174, 0.006201, 0.7264, 0.02183, -0.001935, 0.03745, 0.0891, 0.006201, 0.0891, 0.03745, 0.6353, 0.03745, 0.7264, 0.006201, 0.7264, 0.006201, 0.6353, 0.03745, 0.5443, 0.03745, 0.6353, 0.006201, 0.6353, 0.006201, 0.5443, 0.03745, 0.4533, 0.03745, 0.5443, 0.006201, 0.5443, 0.006201, 0.4533, 0.03745, 0.3622, 0.03745, 0.4533, 0.006201, 0.4533, 0.006201, 0.3622, 0.03745, 0.2712, 0.03745, 0.3622, 0.006201, 0.3622, 0.006201, 0.2712, 0.03745, 0.9084, 0.03745, 0.9995, 0.006201, 0.9995, 0.006201, 0.9084, 0.03745, 0.1801, 0.03745, 0.2712, 0.006201, 0.2712, 0.006201, 0.1801, 1.006, 0.4533, 1.006, 0.5443, 0.975, 0.5443, 0.975, 0.4533, 1.006, 0.3622, 1.006, 0.4533, 0.975, 0.4533, 0.975, 0.3622, 1.006, 0.2712, 1.006, 0.3622, 0.975, 0.3622, 0.975, 0.2712, 1.006, 0.9084, 1.006, 0.9995, 0.975, 0.9995, 0.975, 0.9084, 1.006, 0.1801, 1.006, 0.2712, 0.975, 0.2712, 0.975, 0.1801, 1.006, 0.8174, 1.006, 0.9084, 0.975, 0.9084, 0.975, 0.8174, 1.006, 0.0891, 1.006, 0.1801, 0.975, 0.1801, 0.975, 0.0891, 1.006, 0.7264, 1.006, 0.8174, 0.975, 0.8174, 0.975, 0.7264, 0.9906, -0.001935, 1.006, 0.0891, 0.975, 0.0891, 1.006, 0.6353, 1.006, 0.7264, 0.975, 0.7264, 0.975, 0.6353, 1.006, 0.5443, 1.006, 0.6353, 0.975, 0.6353, 0.975, 0.5443, 0.975, 0.0891, 0.975, 0.1801, 0.9437, 0.1801, 0.9437, 0.0891, 0.975, 0.7264, 0.975, 0.8174, 0.9437, 0.8174, 0.9437, 0.7264, 0.9593, -0.001935, 0.975, 0.0891, 0.9437, 0.0891, 0.975, 0.6353, 0.975, 0.7264, 0.9437, 0.7264, 0.9437, 0.6353, 0.975, 0.5443, 0.975, 0.6353, 0.9437, 0.6353, 0.9437, 0.5443, 0.975, 0.4533, 0.975, 0.5443, 0.9437, 0.5443, 0.9437, 0.4533, 0.975, 0.3622, 0.975, 0.4533, 0.9437, 0.4533, 0.9437, 0.3622, 0.975, 0.2712, 0.975, 0.3622, 0.9437, 0.3622, 0.9437, 0.2712, 0.975, 0.9084, 0.975, 0.9995, 0.9437, 0.9995, 0.9437, 0.9084, 0.975, 0.1801, 0.975, 0.2712, 0.9437, 0.2712, 0.9437, 0.1801, 0.975, 0.8174, 0.975, 0.9084, 0.9437, 0.9084, 0.9437, 0.8174, 0.9437, 0.3622, 0.9437, 0.4533, 0.9125, 0.4533, 0.9125, 0.3622, 0.9437, 0.2712, 0.9437, 0.3622, 0.9125, 0.3622, 0.9125, 0.2712, 0.9437, 0.9084, 0.9437, 0.9995, 0.9125, 0.9995, 0.9125, 0.9084, 0.9437, 0.1801, 0.9437, 0.2712, 0.9125, 0.2712, 0.9125, 0.1801, 0.9437, 0.8174, 0.9437, 0.9084, 0.9125, 0.9084, 0.9125, 0.8174, 0.9437, 0.0891, 0.9437, 0.1801, 0.9125, 0.1801, 0.9125, 0.0891, 0.9437, 0.7264, 0.9437, 0.8174, 0.9125, 0.8174, 0.9125, 0.7264, 0.9281, -0.001935, 0.9437, 0.0891, 0.9125, 0.0891, 0.9437, 0.6353, 0.9437, 0.7264, 0.9125, 0.7264, 0.9125, 0.6353, 0.9437, 0.5443, 0.9437, 0.6353, 0.9125, 0.6353, 0.9125, 0.5443, 0.9437, 0.4533, 0.9437, 0.5443, 0.9125, 0.5443, 0.9125, 0.4533, 0.9125, 0.7264, 0.9125, 0.8174, 0.8812, 0.8174, 0.8812, 0.7264, 0.8968, -0.001935, 0.9125, 0.0891, 0.8812, 0.0891, 0.9125, 0.6353, 0.9125, 0.7264, 0.8812, 0.7264, 0.8812, 0.6353, 0.9125, 0.5443, 0.9125, 0.6353, 0.8812, 0.6353, 0.8812, 0.5443, 0.9125, 0.4533, 0.9125, 0.5443, 0.8812, 0.5443, 0.8812, 0.4533, 0.9125, 0.3622, 0.9125, 0.4533, 0.8812, 0.4533, 0.8812, 0.3622, 0.9125, 0.2712, 0.9125, 0.3622, 0.8812, 0.3622, 0.8812, 0.2712, 0.9125, 0.9084, 0.9125, 0.9995, 0.8812, 0.9995, 0.8812, 0.9084, 0.9125, 0.1801, 0.9125, 0.2712, 0.8812, 0.2712, 0.8812, 0.1801, 0.9125, 0.8174, 0.9125, 0.9084, 0.8812, 0.9084, 0.8812, 0.8174, 0.9125, 0.0891, 0.9125, 0.1801, 0.8812, 0.1801, 0.8812, 0.0891, 0.8812, 0.3622, 0.8812, 0.4533, 0.85, 0.4533, 0.85, 0.3622, 0.8812, 0.2712, 0.8812, 0.3622, 0.85, 0.3622, 0.85, 0.2712, 0.8812, 0.9084, 0.8812, 0.9995, 0.85, 0.9995, 0.85, 0.9084, 0.8812, 0.1801, 0.8812, 0.2712, 0.85, 0.2712, 0.85, 0.1801, 0.8812, 0.8174, 0.8812, 0.9084, 0.85, 0.9084, 0.85, 0.8174, 0.8812, 0.0891, 0.8812, 0.1801, 0.85, 0.1801, 0.85, 0.0891, 0.8812, 0.7264, 0.8812, 0.8174, 0.85, 0.8174, 0.85, 0.7264, 0.8656, -0.001935, 0.8812, 0.0891, 0.85, 0.0891, 0.8812, 0.6353, 0.8812, 0.7264, 0.85, 0.7264, 0.85, 0.6353, 0.8812, 0.5443, 0.8812, 0.6353, 0.85, 0.6353, 0.85, 0.5443, 0.8812, 0.4533, 0.8812, 0.5443, 0.85, 0.5443, 0.85, 0.4533, 0.8343, -0.001935, 0.85, 0.0891, 0.8187, 0.0891, 0.85, 0.6353, 0.85, 0.7264, 0.8187, 0.7264, 0.8187, 0.6353, 0.85, 0.5443, 0.85, 0.6353, 0.8187, 0.6353, 0.8187, 0.5443, 0.85, 0.4533, 0.85, 0.5443, 0.8187, 0.5443, 0.8187, 0.4533, 0.85, 0.3622, 0.85, 0.4533, 0.8187, 0.4533, 0.8187, 0.3622, 0.85, 0.2712, 0.85, 0.3622, 0.8187, 0.3622, 0.8187, 0.2712, 0.85, 0.9084, 0.85, 0.9995, 0.8187, 0.9995, 0.8187, 0.9084, 0.85, 0.1801, 0.85, 0.2712, 0.8187, 0.2712, 0.8187, 0.1801, 0.85, 0.8174, 0.85, 0.9084, 0.8187, 0.9084, 0.8187, 0.8174, 0.85, 0.0891, 0.85, 0.1801, 0.8187, 0.1801, 0.8187, 0.0891, 0.85, 0.7264, 0.85, 0.8174, 0.8187, 0.8174, 0.8187, 0.7264, 0.8187, 0.2712, 0.8187, 0.3622, 0.7875, 0.3622, 0.7875, 0.2712, 0.8187, 0.9084, 0.8187, 0.9995, 0.7875, 0.9995, 0.7875, 0.9084, 0.8187, 0.1801, 0.8187, 0.2712, 0.7875, 0.2712, 0.7875, 0.1801, 0.8187, 0.8174, 0.8187, 0.9084, 0.7875, 0.9084, 0.7875, 0.8174, 0.8187, 0.0891, 0.8187, 0.1801, 0.7875, 0.1801, 0.7875, 0.0891, 0.8187, 0.7264, 0.8187, 0.8174, 0.7875, 0.8174, 0.7875, 0.7264, 0.8031, -0.001935, 0.8187, 0.0891, 0.7875, 0.0891, 0.8187, 0.6353, 0.8187, 0.7264, 0.7875, 0.7264, 0.7875, 0.6353, 0.8187, 0.5443, 0.8187, 0.6353, 0.7875, 0.6353, 0.7875, 0.5443, 0.8187, 0.4533, 0.8187, 0.5443, 0.7875, 0.5443, 0.7875, 0.4533, 0.8187, 0.3622, 0.8187, 0.4533, 0.7875, 0.4533, 0.7875, 0.3622, 0.7875, 0.5443, 0.7875, 0.6353, 0.7562, 0.6353, 0.7562, 0.5443, 0.7875, 0.4533, 0.7875, 0.5443, 0.7562, 0.5443, 0.7562, 0.4533, 0.7875, 0.3622, 0.7875, 0.4533, 0.7562, 0.4533, 0.7562, 0.3622, 0.7875, 0.2712, 0.7875, 0.3622, 0.7562, 0.3622, 0.7562, 0.2712, 0.7875, 0.9084, 0.7875, 0.9995, 0.7562, 0.9995, 0.7562, 0.9084, 0.7875, 0.1801, 0.7875, 0.2712, 0.7562, 0.2712, 0.7562, 0.1801, 0.7875, 0.8174, 0.7875, 0.9084, 0.7562, 0.9084, 0.7562, 0.8174, 0.7875, 0.0891, 0.7875, 0.1801, 0.7562, 0.1801, 0.7562, 0.0891, 0.7875, 0.7264, 0.7875, 0.8174, 0.7562, 0.8174, 0.7562, 0.7264, 0.7718, -0.001935, 0.7875, 0.0891, 0.7562, 0.0891, 0.7875, 0.6353, 0.7875, 0.7264, 0.7562, 0.7264, 0.7562, 0.6353])
me_sphere.use_remesh_fix_poles = True
me_sphere.use_remesh_preserve_attributes = False
me_sphere.update()

# ---- objects
ob_light = bpy.data.objects.new('Light', light_light)
ob_camera = bpy.data.objects.new('Camera', cam_camera)
ob_circle = bpy.data.objects.new('Circle', me_circle)
ob_sphere = bpy.data.objects.new('Sphere', me_sphere)

# ---- transforms, parenting, visibility, modifiers, constraints
ob_light.location = (4.076, 1.005, 5.904)
ob_light.rotation_euler = (0.6503, 0.05522, 1.866)
ob_light.lock_rotations_4d = False
ob_light.empty_display_type = 'ARROWS'
ob_light.color = (0.0, 0.0, 0.0, 0.0)
ob_light.lineart.crease_threshold = 0.0
ob_camera.location = (7.359, -6.926, 4.958)
ob_camera.rotation_euler = (1.109, 0.0, 0.8149)
ob_camera.lock_rotations_4d = False
ob_camera.empty_display_type = 'ARROWS'
ob_camera.color = (0.0, 0.0, 0.0, 0.0)
ob_camera.display_type = 'WIRE'
ob_camera.lineart.crease_threshold = 0.0
ob_circle.location = (0.0, 0.0, 0.0)
ob_circle.scale = (2.211, 2.211, 2.211)
ob_sphere.location = (-0.002413, 0.008812, -0.614)
ob_sphere.scale = (2.172, 2.172, 2.172)

# ---- collection membership
col_collection.objects.link(ob_light)
col_collection.objects.link(ob_camera)
col_collection.objects.link(ob_circle)
col_collection.objects.link(ob_sphere)

# ---- scene / render settings (as saved in the file)
scene.camera = ob_camera
scene.frame_start = 1; scene.frame_end = 250; scene.frame_set(1)
scene.render.engine = 'BLENDER_EEVEE_NEXT'
scene.cycles.use_denoising = False
scene.cycles.samples = 128
scene.cycles.sampling_pattern = 'TABULATED_SOBOL'
scene.cycles.use_adaptive_sampling = False
scene.cycles.use_light_tree = False
scene.view_settings.view_transform = 'Filmic'
bpy.context.view_layer.update()

